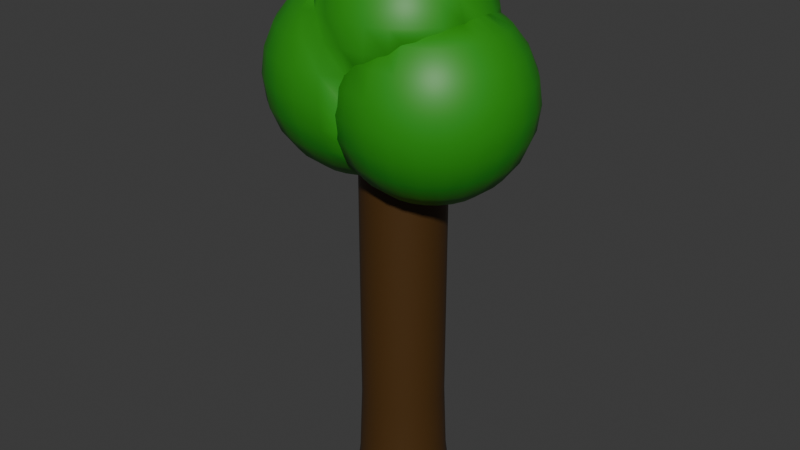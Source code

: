 # Source: tree.blend  (saved by Blender 4.1.24; exported with 4.5.12 LTS)
import bpy
from mathutils import Matrix  # noqa: F401  (used for matrix-valued properties, if any)

bpy.ops.wm.read_factory_settings(use_empty=True)
scene = bpy.context.scene
scene.name = 'Scene'

# ---- collections
col_collection = bpy.data.collections.new('Collection'); scene.collection.children.link(col_collection)
col_export = bpy.data.collections.new('Export'); scene.collection.children.link(col_export)

# ---- materials (node trees are filled in below, after node groups)
mat_trunk = bpy.data.materials.new('Trunk')
mat_trunk.use_transparent_shadow = False
mat_canopy = bpy.data.materials.new('Canopy')
mat_canopy.use_transparent_shadow = False

# ---- material node trees
mat_trunk.use_nodes = True; mat_trunk.node_tree.nodes.clear()
_N = mat_trunk.node_tree.nodes; _L = mat_trunk.node_tree.links
n0 = _N.new('ShaderNodeBsdfPrincipled'); n0.name = 'Principled BSDF'; n0.location = (10, 300)
n0.inputs[0].default_value = (0.06972, 0.03042, 0.004686, 1.0)
n1 = _N.new('ShaderNodeOutputMaterial'); n1.name = 'Material Output'; n1.location = (300, 300)
_L.new(n0.outputs[0], n1.inputs[0])
n1.is_active_output = True
mat_canopy.use_nodes = True; mat_canopy.node_tree.nodes.clear()
_N = mat_canopy.node_tree.nodes; _L = mat_canopy.node_tree.links
n0 = _N.new('ShaderNodeBsdfPrincipled'); n0.name = 'Principled BSDF'; n0.location = (10, 300)
n0.inputs[0].default_value = (0.02389, 0.2827, 0.008871, 1.0)
n1 = _N.new('ShaderNodeOutputMaterial'); n1.name = 'Material Output'; n1.location = (300, 300)
_L.new(n0.outputs[0], n1.inputs[0])
n1.is_active_output = True

# ---- world
world_world = bpy.data.worlds.new('World'); scene.world = world_world
world_world.use_nodes = True; world_world.node_tree.nodes.clear()
_N = world_world.node_tree.nodes; _L = world_world.node_tree.links
n0 = _N.new('ShaderNodeOutputWorld'); n0.name = 'World Output'; n0.location = (300, 300)
n1 = _N.new('ShaderNodeBackground'); n1.name = 'Background'; n1.location = (10, 300)
n1.inputs[0].default_value = (0.05088, 0.05088, 0.05088, 1.0)
_L.new(n1.outputs[0], n0.inputs[0])
n0.is_active_output = True
world_world.color = (0.05088, 0.05088, 0.05088)
world_world.use_sun_shadow = False
world_world.sun_shadow_jitter_overblur = 0.0

# ---- meshes
me_cylinder = bpy.data.meshes.new('Cylinder')
me_cylinder.from_pydata([(7.038e-10, 1.136, -4.153), (0.0, 1.0, 4.153), (0.294, 1.097, -4.153), (0.2588, 0.9659, 4.153), (0.568, 0.9838, -4.153), (0.5, 0.866, 4.153), (0.8032, 0.8032, -4.153), (0.7071, 0.7071, 4.153), (0.9838, 0.568, -4.153), (0.866, 0.5, 4.153), (1.097, 0.294, -4.153), (0.9659, 0.2588, 4.153), (1.136, 2.935e-09, -4.153), (1.0, 0.0, 4.153), (1.097, -0.294, -4.153), (0.9659, -0.2588, 4.153), (0.9838, -0.568, -4.153), (0.866, -0.5, 4.153), (0.8032, -0.8032, -4.153), (0.7071, -0.7071, 4.153), (0.568, -0.9838, -4.153), (0.5, -0.866, 4.153), (0.294, -1.097, -4.153), (0.2588, -0.9659, 4.153), (7.038e-10, -1.136, -4.153), (0.0, -1.0, 4.153), (-0.294, -1.097, -4.153), (-0.2588, -0.9659, 4.153), (-0.568, -0.9838, -4.153), (-0.5, -0.866, 4.153), (-0.8032, -0.8032, -4.153), (-0.7071, -0.7071, 4.153), (-0.9838, -0.568, -4.153), (-0.866, -0.5, 4.153), (-1.097, -0.294, -4.153), (-0.9659, -0.2588, 4.153), (-1.136, 2.935e-09, -4.153), (-1.0, 0.0, 4.153), (-1.097, 0.294, -4.153), (-0.9659, 0.2588, 4.153), (-0.9838, 0.568, -4.153), (-0.866, 0.5, 4.153), (-0.8032, 0.8032, -4.153), (-0.7071, 0.7071, 4.153), (-0.568, 0.9838, -4.153), (-0.5, 0.866, 4.153), (-0.294, 1.097, -4.153), (-0.2588, 0.9659, 4.153), (3.556e-10, 1.066, -3.592), (0.0, 1.0, -1.91), (0.2588, 0.9659, -1.91), (0.2759, 1.03, -3.592), (0.5, 0.866, -1.91), (0.5329, 0.923, -3.592), (0.7071, 0.7071, -1.91), (0.7537, 0.7537, -3.592), (0.866, 0.5, -1.91), (0.923, 0.5329, -3.592), (0.9659, 0.2588, -1.91), (1.03, 0.2759, -3.592), (1.0, 0.0, -1.91), (1.066, 1.716e-09, -3.592), (0.9659, -0.2588, -1.91), (1.03, -0.2759, -3.592), (0.866, -0.5, -1.91), (0.923, -0.5329, -3.592), (0.7071, -0.7071, -1.91), (0.7537, -0.7537, -3.592), (0.5, -0.866, -1.91), (0.5329, -0.923, -3.592), (0.2588, -0.9659, -1.91), (0.2759, -1.03, -3.592), (0.0, -1.0, -1.91), (3.556e-10, -1.066, -3.592), (-0.2588, -0.9659, -1.91), (-0.2759, -1.03, -3.592), (-0.5, -0.866, -1.91), (-0.5329, -0.923, -3.592), (-0.7071, -0.7071, -1.91), (-0.7537, -0.7537, -3.592), (-0.866, -0.5, -1.91), (-0.923, -0.5329, -3.592), (-0.9659, -0.2588, -1.91), (-1.03, -0.2759, -3.592), (-1.0, 0.0, -1.91), (-1.066, 1.716e-09, -3.592), (-0.9659, 0.2588, -1.91), (-1.03, 0.2759, -3.592), (-0.866, 0.5, -1.91), (-0.923, 0.5329, -3.592), (-0.7071, 0.7071, -1.91), (-0.7537, 0.7537, -3.592), (-0.5, 0.866, -1.91), (-0.5329, 0.923, -3.592), (-0.2588, 0.9659, -1.91), (-0.2759, 1.03, -3.592), (-0.9893, 1.98, 7.091), (-0.9893, 2.209, 6.54), (-0.9893, 2.287, 5.948), (-0.9893, 2.209, 5.356), (-0.9893, 1.98, 4.805), (-0.9893, 1.617, 4.331), (-0.5708, 1.562, 7.565), (-0.4767, 1.913, 7.091), (-0.4176, 2.134, 6.54), (-0.3974, 2.209, 5.948), (-0.4176, 2.134, 5.356), (-0.4767, 1.913, 4.805), (-0.5708, 1.562, 4.331), (-0.6933, 1.104, 3.968), (-0.8361, 0.5717, 3.739), (0.0009287, 1.715, 7.091), (0.1152, 1.913, 6.54), (0.1541, 1.98, 5.948), (0.1152, 1.913, 5.356), (0.0009287, 1.715, 4.805), (-0.1808, 1.4, 4.331), (-0.4176, 0.9902, 3.968), (-0.6933, 0.5126, 3.739), (0.4111, 1.4, 7.091), (0.5726, 1.562, 6.54), (0.6277, 1.617, 5.948), (0.4111, 1.4, 4.805), (0.1541, 1.143, 4.331), (-0.1808, 0.8085, 3.968), (-0.5708, 0.4185, 3.739), (0.4111, 0.8085, 4.331), (0.0009287, 0.5717, 3.968), (-0.4767, 0.2959, 3.739), (-0.9893, -1.779e-07, 3.661), (0.1152, 0.2959, 3.968), (-0.4176, 0.1532, 3.739), (0.1541, -2.114e-07, 3.968), (-0.3974, -1.779e-07, 3.739), (0.1152, -0.2959, 3.968), (-0.4176, -0.1532, 3.739), (0.0009285, -0.5717, 3.968), (-0.4767, -0.2959, 3.739), (0.4111, -1.4, 4.805), (0.1541, -1.143, 4.331), (-0.1808, -0.8085, 3.968), (-0.5708, -0.4185, 3.739), (0.0009285, -1.715, 7.091), (0.1152, -1.913, 6.54), (0.1541, -1.98, 5.948), (0.1152, -1.913, 5.356), (0.0009285, -1.715, 4.805), (-0.1808, -1.4, 4.331), (-0.4176, -0.9902, 3.968), (-0.6933, -0.5126, 3.739), (-0.5708, -1.562, 7.565), (-0.4767, -1.913, 7.091), (-0.4176, -2.134, 6.54), (-0.3974, -2.209, 5.948), (-0.4176, -2.134, 5.356), (-0.4767, -1.913, 4.805), (-0.5708, -1.562, 4.331), (-0.6933, -1.104, 3.968), (-0.8361, -0.5717, 3.739), (-0.9893, -1.143, 7.928), (-0.9893, -1.98, 7.091), (-0.9893, -2.209, 6.54), (-0.9893, -2.287, 5.948), (-0.9893, -2.209, 5.356), (-0.9893, -1.98, 4.805), (-0.9893, -1.617, 4.331), (-0.9893, -1.143, 3.968), (-0.9893, -0.5919, 3.739), (-1.142, -0.5717, 8.157), (-1.285, -1.104, 7.928), (-1.408, -1.562, 7.565), (-1.502, -1.913, 7.091), (-1.561, -2.134, 6.54), (-1.581, -2.209, 5.948), (-1.561, -2.134, 5.356), (-1.502, -1.913, 4.805), (-1.408, -1.562, 4.331), (-1.285, -1.104, 3.968), (-1.142, -0.5717, 3.739), (-1.285, -0.5126, 8.157), (-1.561, -0.9902, 7.928), (-1.798, -1.4, 7.565), (-1.979, -1.715, 7.091), (-2.094, -1.913, 6.54), (-2.133, -1.98, 5.948), (-2.094, -1.913, 5.356), (-1.979, -1.715, 4.805), (-1.798, -1.4, 4.331), (-1.561, -0.9902, 3.968), (-1.285, -0.5126, 3.739), (-1.408, -0.4185, 8.157), (-1.798, -0.8085, 7.928), (-2.133, -1.143, 7.565), (-2.39, -1.4, 7.091), (-2.551, -1.562, 6.54), (-2.606, -1.617, 5.948), (-2.551, -1.562, 5.356), (-2.39, -1.4, 4.805), (-2.133, -1.143, 4.331), (-1.798, -0.8085, 3.968), (-1.408, -0.4185, 3.739), (-1.502, -0.2959, 8.157), (-1.979, -0.5717, 7.928), (-2.39, -0.8085, 7.565), (-2.704, -0.9902, 7.091), (-2.902, -1.104, 6.54), (-2.97, -1.143, 5.948), (-2.902, -1.104, 5.356), (-2.704, -0.9902, 4.805), (-2.39, -0.8085, 4.331), (-1.979, -0.5717, 3.968), (-1.502, -0.2959, 3.739), (-1.561, -0.1532, 8.157), (-2.094, -0.2959, 7.928), (-2.551, -0.4185, 7.565), (-2.902, -0.5126, 7.091), (-3.123, -0.5717, 6.54), (-3.198, -0.5919, 5.948), (-3.123, -0.5717, 5.356), (-2.902, -0.5126, 4.805), (-2.551, -0.4185, 4.331), (-2.094, -0.2959, 3.968), (-1.561, -0.1532, 3.739), (-1.581, -1.779e-07, 8.157), (-2.133, -4.098e-08, 7.928), (-2.606, -2.449e-07, 7.565), (-2.97, 2.701e-08, 7.091), (-3.198, -1.434e-07, 6.54), (-3.276, 9.499e-08, 5.948), (-3.198, -1.434e-07, 5.356), (-2.97, 2.701e-08, 4.805), (-2.606, -2.449e-07, 4.331), (-2.133, -4.098e-08, 3.968), (-1.581, -1.779e-07, 3.739), (-1.561, 0.1532, 8.157), (-2.094, 0.2959, 7.928), (-2.551, 0.4185, 7.565), (-2.902, 0.5126, 7.091), (-3.123, 0.5717, 6.54), (-3.198, 0.5919, 5.948), (-3.123, 0.5717, 5.356), (-2.902, 0.5126, 4.805), (-2.551, 0.4185, 4.331), (-2.094, 0.2959, 3.968), (-1.561, 0.1532, 3.739), (-1.502, 0.2959, 8.157), (-1.979, 0.5717, 7.928), (-2.39, 0.8085, 7.565), (-2.704, 0.9902, 7.091), (-2.902, 1.104, 6.54), (-2.97, 1.143, 5.948), (-2.902, 1.104, 5.356), (-2.704, 0.9902, 4.805), (-2.39, 0.8085, 4.331), (-1.979, 0.5717, 3.968), (-1.502, 0.2959, 3.739), (-1.408, 0.4185, 8.157), (-1.798, 0.8085, 7.928), (-2.133, 1.143, 7.565), (-2.39, 1.4, 7.091), (-2.551, 1.562, 6.54), (-2.606, 1.617, 5.948), (-2.551, 1.562, 5.356), (-2.39, 1.4, 4.805), (-2.133, 1.143, 4.331), (-1.798, 0.8085, 3.968), (-1.408, 0.4185, 3.739), (-1.285, 0.5126, 8.157), (-1.561, 0.9902, 7.928), (-1.798, 1.4, 7.565), (-1.979, 1.715, 7.091), (-2.094, 1.913, 6.54), (-2.133, 1.98, 5.948), (-2.094, 1.913, 5.356), (-1.979, 1.715, 4.805), (-1.798, 1.4, 4.331), (-1.561, 0.9902, 3.968), (-1.285, 0.5126, 3.739), (-1.142, 0.5717, 8.157), (-1.285, 1.104, 7.928), (-1.408, 1.562, 7.565), (-1.502, 1.913, 7.091), (-1.561, 2.134, 6.54), (-1.581, 2.209, 5.948), (-1.561, 2.134, 5.356), (-1.502, 1.913, 4.805), (-1.408, 1.562, 4.331), (-1.285, 1.104, 3.968), (-1.142, 0.5717, 3.739), (-0.9893, 1.143, 7.928), (-0.9893, 1.617, 7.565), (-0.9893, 1.143, 3.968), (-0.9893, 0.5919, 3.739), (2.77, 1.068, 5.751), (2.704, 1.03, 6.327), (2.512, 0.9188, 6.863), (2.206, 0.742, 7.324), (0.05366, 1.725, 8.117), (0.05366, 1.924, 7.637), (0.05366, 1.992, 7.121), (0.05366, 1.725, 6.126), (0.3114, 0.9618, 8.846), (0.4181, 1.36, 8.529), (0.5, 1.666, 8.117), (0.5515, 1.858, 7.637), (0.5691, 1.924, 7.121), (0.5515, 1.858, 6.606), (0.5, 1.666, 6.126), (1.63, 0.742, 7.677), (0.3114, 0.4464, 9.045), (0.5515, 0.8623, 8.846), (0.7578, 1.22, 8.529), (0.916, 1.494, 8.117), (1.015, 1.666, 7.637), (1.049, 1.725, 7.121), (1.015, 1.666, 6.606), (1.956, 1.068, 7.324), (2.206, 1.318, 6.863), (0.7578, 0.7041, 8.846), (1.049, 0.9958, 8.529), (1.273, 1.22, 8.117), (1.414, 1.36, 7.637), (1.462, 1.408, 7.121), (1.414, 1.36, 6.606), (2.363, 1.475, 6.327), (2.416, 1.528, 5.751), (0.916, 0.4979, 8.846), (1.273, 0.7041, 8.529), (1.547, 0.8623, 8.117), (1.72, 0.9618, 7.637), (1.778, 0.9958, 7.121), (2.363, 1.475, 5.176), (0.5515, 0.1334, 9.045), (1.015, 0.2577, 8.846), (1.414, 0.3645, 8.529), (1.72, 0.4464, 8.117), (1.912, 0.4979, 7.637), (1.977, 0.5154, 7.121), (2.206, 1.318, 4.639), (1.956, 1.068, 4.179), (1.049, -3.735e-07, 8.846), (1.462, -3.139e-07, 8.529), (1.778, -3.735e-07, 8.117), (2.045, -4.033e-07, 7.121), (1.63, 0.742, 3.825), (1.251, 0.3628, 3.603), (0.5515, -0.1334, 9.045), (1.015, -0.2577, 8.846), (1.414, -0.3645, 8.529), (1.72, -0.4464, 8.117), (1.912, -0.4979, 7.637), (1.977, -0.5154, 7.121), (0.916, -0.4979, 8.846), (1.273, -0.7041, 8.529), (1.547, -0.8623, 8.117), (1.72, -0.9618, 7.637), (1.778, -0.9958, 7.121), (1.132, 0.4543, 3.603), (1.4, 0.9188, 3.825), (0.4181, -0.3645, 9.045), (0.7578, -0.7041, 8.846), (1.049, -0.9958, 8.529), (1.273, -1.22, 8.117), (1.414, -1.36, 7.637), (1.462, -1.408, 7.121), (1.63, 1.318, 4.179), (1.807, 1.624, 4.639), (0.5515, -0.8623, 8.846), (0.7578, -1.22, 8.529), (0.916, -1.494, 8.117), (1.015, -1.666, 7.637), (1.049, -1.725, 7.121), (1.015, -1.666, 6.606), (1.918, 1.816, 5.176), (1.956, 1.882, 5.751), (0.1871, -0.4979, 9.045), (0.3114, -0.9618, 8.846), (0.4181, -1.36, 8.529), (0.5, -1.666, 8.117), (0.5515, -1.858, 7.637), (0.5691, -1.924, 7.121), (0.5515, -1.858, 6.606), (0.5, -1.666, 6.126), (1.918, 1.816, 6.327), (1.807, 1.624, 6.863), (0.05366, -0.9958, 8.846), (0.05366, -1.408, 8.529), (0.05366, -1.725, 8.117), (0.05366, -1.924, 7.637), (0.05366, -1.992, 7.121), (0.05366, -1.725, 6.126), (1.63, 1.318, 7.324), (0.05366, -3.437e-07, 9.113), (-0.07975, -0.4979, 9.045), (-0.2041, -0.9618, 8.846), (-0.3108, -1.36, 8.529), (-0.3927, -1.666, 8.117), (-0.4442, -1.858, 7.637), (-0.4442, -1.858, 6.606), (-0.3927, -1.666, 6.126), (1.4, 0.9188, 7.677), (-0.4442, -0.8623, 8.846), (-0.6504, -1.22, 8.529), (-0.8087, -1.494, 8.117), (-0.9082, -1.666, 7.637), (-0.9421, -1.725, 7.121), (-0.9082, -1.666, 6.606), (-0.3108, -0.3645, 9.045), (-0.6504, -0.7041, 8.846), (-0.9421, -0.9958, 8.529), (-1.166, -1.22, 8.117), (-1.307, -1.36, 7.637), (-1.355, -1.408, 7.121), (1.132, 1.03, 7.677), (-0.8087, -0.4979, 8.846), (-1.166, -0.7041, 8.529), (-1.44, -0.8623, 8.117), (-1.612, -0.9618, 7.637), (1.251, 1.475, 7.324), (1.342, 1.816, 6.863), (-0.4442, -0.1334, 9.045), (-0.9082, -0.2577, 8.846), (-1.307, -0.3645, 8.529), (-1.612, -0.4464, 8.117), (-1.804, -0.4979, 7.637), (1.4, 2.031, 6.327), (1.419, 2.104, 5.751), (-0.9421, -2.254e-07, 8.846), (-1.355, -4.033e-07, 8.529), (-1.87, -3.139e-07, 7.637), (1.4, 2.031, 5.176), (1.342, 1.816, 4.639), (-0.4442, 0.1334, 9.045), (-0.9082, 0.2577, 8.846), (-1.307, 0.3645, 8.529), (-1.612, 0.4464, 8.117), (-1.804, 0.4979, 7.637), (1.251, 1.475, 4.179), (1.132, 1.03, 3.825), (-0.8087, 0.4979, 8.846), (-1.166, 0.7041, 8.529), (-1.44, 0.8623, 8.117), (-1.612, 0.9618, 7.637), (0.9927, 0.5118, 3.603), (-0.3108, 0.3645, 9.045), (-0.6504, 0.7041, 8.846), (-0.9421, 0.9958, 8.529), (-1.166, 1.22, 8.117), (-1.307, 1.36, 7.637), (-1.355, 1.408, 7.121), (-0.4442, 0.8623, 8.846), (-0.6504, 1.22, 8.529), (-0.8087, 1.494, 8.117), (-0.9421, 1.725, 7.121), (-0.9082, 1.666, 6.606), (-0.07975, 0.4979, 9.045), (-0.2041, 0.9618, 8.846), (-0.3108, 1.36, 8.529), (-0.3927, 1.666, 8.117), (-0.4442, 1.858, 7.637), (-0.4442, 1.858, 6.606), (-0.3927, 1.666, 6.126), (0.05366, 0.9958, 8.846), (0.05366, 1.408, 8.529), (0.8437, 2.18, 5.751), (0.8437, 2.104, 6.327), (0.8437, 1.882, 6.863), (0.8437, 1.528, 7.324), (2.704, 1.03, 5.176), (2.512, 0.9188, 4.639), (2.206, 0.742, 4.179), (1.807, 0.5118, 3.825), (1.342, 0.2436, 3.603), (2.992, 0.5314, 5.751), (2.919, 0.5118, 6.327), (2.704, 0.4543, 6.863), (2.363, 0.3628, 7.324), (1.918, 0.2436, 7.677), (2.919, 0.5118, 5.176), (2.704, 0.4543, 4.639), (2.363, 0.3628, 4.179), (1.918, 0.2436, 3.825), (1.4, 0.1047, 3.603), (3.068, -0.04423, 5.751), (2.992, -0.04423, 6.327), (2.77, -0.04423, 6.863), (2.416, -0.04423, 7.324), (1.956, -0.04423, 7.677), (1.419, -0.04423, 7.899), (2.992, -0.04423, 5.176), (2.77, -0.04423, 4.639), (2.416, -0.04423, 4.179), (1.956, -0.04423, 3.825), (1.419, -0.04423, 3.603), (2.992, -0.6198, 5.751), (2.919, -0.6002, 6.327), (2.704, -0.5427, 6.863), (2.363, -0.4512, 7.324), (1.918, -0.332, 7.677), (1.4, -0.1932, 7.899), (2.919, -0.6002, 5.176), (2.704, -0.5427, 4.639), (2.363, -0.4512, 4.179), (1.918, -0.332, 3.825), (1.4, -0.1932, 3.603), (2.77, -1.156, 5.751), (2.704, -1.118, 6.327), (2.512, -1.007, 6.863), (2.206, -0.8305, 7.324), (1.807, -0.6002, 7.677), (2.704, -1.118, 5.176), (2.512, -1.007, 4.639), (2.206, -0.8305, 4.179), (1.807, -0.6002, 3.825), (1.342, -0.332, 3.603), (2.416, -1.617, 5.751), (2.363, -1.563, 6.327), (2.206, -1.406, 6.863), (1.956, -1.156, 7.324), (1.63, -0.8305, 7.677), (2.363, -1.563, 5.176), (2.206, -1.406, 4.639), (1.956, -1.156, 4.179), (1.63, -0.8305, 3.825), (1.251, -0.4512, 3.603), (1.956, -1.97, 5.751), (1.918, -1.905, 6.327), (1.807, -1.712, 6.863), (1.63, -1.406, 7.324), (1.4, -1.007, 7.677), (1.918, -1.905, 5.176), (1.807, -1.712, 4.639), (1.63, -1.406, 4.179), (1.4, -1.007, 3.825), (1.132, -0.5427, 3.603), (1.419, -2.192, 5.751), (1.4, -2.119, 6.327), (1.342, -1.905, 6.863), (1.251, -1.563, 7.324), (1.132, -1.118, 7.677), (1.4, -2.119, 5.176), (1.342, -1.905, 4.639), (1.251, -1.563, 4.179), (1.132, -1.118, 3.825), (0.9927, -0.6002, 3.603), (0.8437, -2.268, 5.751), (0.8437, -2.192, 6.327), (0.8437, -1.97, 6.863), (0.8437, -1.617, 7.324), (0.8437, -1.156, 7.677), (0.8437, -2.192, 5.176), (0.8437, -1.97, 4.639), (0.8437, -1.617, 4.179), (0.8437, -1.156, 3.825), (0.8437, -0.6198, 3.603), (0.2681, -2.192, 5.751), (0.2878, -2.119, 6.327), (0.3453, -1.905, 6.863), (0.4367, -1.563, 7.324), (0.2878, -2.119, 5.176), (0.3453, -1.905, 4.639), (0.4367, -1.563, 4.179), (0.5559, -1.118, 3.825), (0.6948, -0.6002, 3.603), (-0.2682, -1.97, 5.751), (-0.2303, -1.905, 6.327), (-0.1192, -1.712, 6.863), (-0.2303, -1.905, 5.176), (-0.1192, -1.712, 4.639), (0.05746, -1.406, 4.179), (0.2878, -1.007, 3.825), (0.5559, -0.5427, 3.603), (-0.6752, -1.563, 5.176), (-0.5181, -1.406, 4.639), (-0.2682, -1.156, 4.179), (0.05746, -0.8305, 3.825), (0.4367, -0.4512, 3.603), (-0.5181, -0.8305, 4.179), (-0.1192, -0.6002, 3.825), (0.3453, -0.332, 3.603), (-0.6752, -0.4512, 4.179), (-0.2303, -0.332, 3.825), (0.2878, -0.1932, 3.603), (-0.7288, -0.04423, 4.179), (-0.2682, -0.04423, 3.825), (0.2681, -0.04423, 3.603), (-0.6752, 0.3628, 4.179), (-0.2303, 0.2436, 3.825), (0.2878, 0.1047, 3.603), (-0.5181, 0.742, 4.179), (-0.1192, 0.5118, 3.825), (0.3453, 0.2436, 3.603), (0.8437, -0.04423, 3.527), (-0.5181, 1.318, 4.639), (-0.2682, 1.068, 4.179), (0.05746, 0.742, 3.825), (0.4367, 0.3628, 3.603), (-0.2682, 1.882, 5.751), (-0.2303, 1.816, 6.327), (-0.1192, 1.624, 6.863), (-0.2303, 1.816, 5.176), (-0.1192, 1.624, 4.639), (0.05746, 1.318, 4.179), (0.2878, 0.9188, 3.825), (0.5559, 0.4543, 3.603), (0.2681, 2.104, 5.751), (0.2878, 2.031, 6.327), (0.3453, 1.816, 6.863), (0.4367, 1.475, 7.324), (0.2878, 2.031, 5.176), (0.3453, 1.816, 4.639), (0.4367, 1.475, 4.179), (0.5559, 1.03, 3.825), (0.6948, 0.5118, 3.603), (0.8437, 2.104, 5.176), (0.8437, 1.882, 4.639), (0.8437, 1.528, 4.179), (0.8437, 1.068, 3.825), (0.8437, 0.5314, 3.603)], [], [(49, 1, 3, 50), (50, 3, 5, 52), (52, 5, 7, 54), (54, 7, 9, 56), (56, 9, 11, 58), (58, 11, 13, 60), (60, 13, 15, 62), (62, 15, 17, 64), (64, 17, 19, 66), (66, 19, 21, 68), (68, 21, 23, 70), (70, 23, 25, 72), (72, 25, 27, 74), (74, 27, 29, 76), (76, 29, 31, 78), (78, 31, 33, 80), (80, 33, 35, 82), (82, 35, 37, 84), (84, 37, 39, 86), (86, 39, 41, 88), (88, 41, 43, 90), (90, 43, 45, 92), (46, 95, 48, 0), (92, 45, 47, 94), (94, 47, 1, 49), (95, 94, 49, 48), (44, 93, 95, 46), (93, 92, 94, 95), (42, 91, 93, 44), (91, 90, 92, 93), (40, 89, 91, 42), (89, 88, 90, 91), (38, 87, 89, 40), (87, 86, 88, 89), (36, 85, 87, 38), (85, 84, 86, 87), (34, 83, 85, 36), (83, 82, 84, 85), (32, 81, 83, 34), (81, 80, 82, 83), (30, 79, 81, 32), (79, 78, 80, 81), (28, 77, 79, 30), (77, 76, 78, 79), (26, 75, 77, 28), (75, 74, 76, 77), (24, 73, 75, 26), (73, 72, 74, 75), (22, 71, 73, 24), (71, 70, 72, 73), (20, 69, 71, 22), (69, 68, 70, 71), (18, 67, 69, 20), (67, 66, 68, 69), (16, 65, 67, 18), (65, 64, 66, 67), (14, 63, 65, 16), (63, 62, 64, 65), (12, 61, 63, 14), (61, 60, 62, 63), (10, 59, 61, 12), (59, 58, 60, 61), (8, 57, 59, 10), (57, 56, 58, 59), (6, 55, 57, 8), (55, 54, 56, 57), (4, 53, 55, 6), (53, 52, 54, 55), (2, 51, 53, 4), (51, 50, 52, 53), (0, 48, 51, 2), (48, 49, 50, 51), (96, 290, 102, 103), (292, 291, 109, 110), (100, 99, 106, 107), (97, 96, 103, 104), (129, 292, 110), (101, 100, 107, 108), (98, 97, 104, 105), (291, 101, 108, 109), (99, 98, 105, 106), (108, 107, 115, 116), (105, 104, 112, 113), (109, 108, 116, 117), (106, 105, 113, 114), (110, 109, 117, 118), (107, 106, 114, 115), (104, 103, 111, 112), (129, 110, 118), (112, 111, 119, 120), (129, 118, 125), (116, 115, 122, 123), (113, 112, 120, 121), (117, 116, 123, 124), (118, 117, 124, 125), (124, 123, 126, 127), (125, 124, 127, 128), (129, 125, 128), (128, 127, 130, 131), (129, 128, 131), (131, 130, 132, 133), (129, 131, 133), (133, 132, 134, 135), (129, 133, 135), (129, 135, 137), (135, 134, 136, 137), (137, 136, 140, 141), (129, 137, 141), (300, 307, 306, 315, 323, 322, 330, 337, 343, 487, 350, 351, 356, 364, 371, 372, 381, 382, 390, 399, 398, 406, 405, 412, 411, 417, 424, 429, 436, 442, 448, 449, 453, 454, 460, 461), (140, 139, 147, 148), (141, 140, 148, 149), (129, 141, 149), (139, 138, 146, 147), (143, 142, 151, 152), (129, 149, 158), (147, 146, 155, 156), (144, 143, 152, 153), (148, 147, 156, 157), (145, 144, 153, 154), (149, 148, 157, 158), (146, 145, 154, 155), (151, 150, 404, 160), (158, 157, 166, 167), (155, 154, 163, 164), (152, 151, 160, 161), (129, 158, 167), (156, 155, 164, 165), (153, 152, 161, 162), (157, 156, 165, 166), (154, 153, 162, 163), (162, 161, 172, 173), (404, 159, 169, 170), (166, 165, 176, 177), (163, 162, 173, 174), (160, 404, 170, 171), (167, 166, 177, 178), (164, 163, 174, 175), (161, 160, 171, 172), (129, 167, 178), (165, 164, 175, 176), (172, 171, 182, 183), (129, 178, 189), (169, 168, 179, 180), (176, 175, 186, 187), (173, 172, 183, 184), (170, 169, 180, 181), (177, 176, 187, 188), (174, 173, 184, 185), (171, 170, 181, 182), (178, 177, 188, 189), (175, 174, 185, 186), (185, 184, 195, 196), (182, 181, 192, 193), (189, 188, 199, 200), (186, 185, 196, 197), (183, 182, 193, 194), (129, 189, 200), (180, 179, 190, 191), (187, 186, 197, 198), (184, 183, 194, 195), (181, 180, 191, 192), (188, 187, 198, 199), (195, 194, 205, 206), (192, 191, 202, 203), (199, 198, 209, 210), (196, 195, 206, 207), (193, 192, 203, 204), (200, 199, 210, 211), (197, 196, 207, 208), (194, 193, 204, 205), (129, 200, 211), (191, 190, 201, 202), (198, 197, 208, 209), (208, 207, 218, 219), (205, 204, 215, 216), (129, 211, 222), (202, 201, 212, 213), (209, 208, 219, 220), (206, 205, 216, 217), (203, 202, 213, 214), (210, 209, 220, 221), (207, 206, 217, 218), (204, 203, 214, 215), (211, 210, 221, 222), (218, 217, 228, 229), (215, 214, 225, 226), (222, 221, 232, 233), (219, 218, 229, 230), (216, 215, 226, 227), (129, 222, 233), (213, 212, 223, 224), (220, 219, 230, 231), (217, 216, 227, 228), (214, 213, 224, 225), (221, 220, 231, 232), (231, 230, 241, 242), (228, 227, 238, 239), (225, 224, 235, 236), (232, 231, 242, 243), (229, 228, 239, 240), (226, 225, 236, 237), (233, 232, 243, 244), (230, 229, 240, 241), (227, 226, 237, 238), (129, 233, 244), (224, 223, 234, 235), (241, 240, 251, 252), (238, 237, 248, 249), (129, 244, 255), (235, 234, 245, 246), (242, 241, 252, 253), (239, 238, 249, 250), (236, 235, 246, 247), (243, 242, 253, 254), (240, 239, 250, 251), (237, 236, 247, 248), (244, 243, 254, 255), (254, 253, 264, 265), (251, 250, 261, 262), (248, 247, 258, 259), (255, 254, 265, 266), (252, 251, 262, 263), (249, 248, 259, 260), (129, 255, 266), (246, 245, 256, 257), (253, 252, 263, 264), (250, 249, 260, 261), (247, 246, 257, 258), (257, 256, 267, 268), (264, 263, 274, 275), (261, 260, 271, 272), (258, 257, 268, 269), (265, 264, 275, 276), (262, 261, 272, 273), (259, 258, 269, 270), (266, 265, 276, 277), (263, 262, 273, 274), (260, 259, 270, 271), (129, 266, 277), (277, 276, 287, 288), (274, 273, 284, 285), (271, 270, 281, 282), (129, 277, 288), (268, 267, 278, 279), (275, 274, 285, 286), (272, 271, 282, 283), (269, 268, 279, 280), (276, 275, 286, 287), (273, 272, 283, 284), (270, 269, 280, 281), (280, 279, 289, 290), (287, 286, 101, 291), (284, 283, 98, 99), (281, 280, 290, 96), (288, 287, 291, 292), (285, 284, 99, 100), (282, 281, 96, 97), (129, 288, 292), (286, 285, 100, 101), (283, 282, 97, 98), (297, 463, 302, 303), (455, 392, 309), (300, 112, 306, 307), (298, 297, 303, 304), (462, 455, 309, 301), (299, 298, 304, 305), (463, 462, 301, 302), (112, 299, 305, 306), (301, 309, 310), (305, 304, 313, 314), (302, 301, 310, 311), (306, 305, 314, 315), (303, 302, 311, 312), (304, 303, 312, 313), (313, 312, 320, 321), (310, 309, 318), (314, 313, 321, 322), (311, 310, 318, 319), (315, 314, 322, 323), (312, 311, 319, 320), (319, 318, 326, 327), (320, 319, 327, 328), (309, 392, 332), (321, 320, 328, 329), (318, 309, 332, 326), (322, 321, 329, 330), (326, 332, 333), (330, 329, 336, 337), (327, 326, 333, 334), (328, 327, 334, 335), (329, 328, 335, 336), (335, 334, 341, 342), (332, 392, 346), (336, 335, 342, 487), (333, 332, 346, 340), (337, 336, 487, 343), (334, 333, 340, 341), (341, 340, 347, 348), (342, 341, 348, 349), (487, 342, 349, 350), (340, 346, 347), (350, 349, 354, 355), (347, 346, 359, 352), (351, 350, 355, 356), (348, 347, 352, 353), (349, 348, 353, 354), (346, 392, 359), (354, 353, 361, 362), (355, 354, 362, 363), (352, 359, 360), (356, 355, 363, 364), (353, 352, 360, 361), (364, 363, 370, 371), (361, 360, 367, 368), (362, 361, 368, 369), (359, 392, 375), (363, 362, 369, 370), (360, 359, 375, 367), (370, 369, 378, 379), (367, 375, 376), (371, 370, 379, 380), (368, 367, 376, 377), (372, 371, 380, 381), (369, 368, 377, 378), (381, 380, 389, 143), (378, 377, 386, 387), (375, 392, 393), (382, 381, 143, 390), (379, 378, 387, 388), (376, 375, 393, 385), (380, 379, 388, 389), (377, 376, 385, 386), (389, 388, 397, 151), (386, 385, 394, 395), (143, 389, 151, 398), (387, 386, 395, 396), (390, 143, 398, 399), (388, 387, 396, 397), (385, 393, 394), (397, 396, 403, 404), (394, 393, 401), (151, 397, 404, 405), (395, 394, 401, 402), (398, 151, 405, 406), (396, 395, 402, 403), (403, 402, 409, 410), (393, 392, 407), (404, 403, 410, 411), (401, 393, 407, 408), (405, 404, 411, 412), (402, 401, 408, 409), (413, 418, 467, 608, 607, 599, 598, 597, 600, 601, 593, 594, 589, 586, 587, 584, 583, 580, 577, 574, 573, 572, 567, 564, 565, 566, 557, 558, 548, 549, 539, 529, 519, 509, 498, 499, 488, 487, 477, 336, 308, 400), (409, 408, 414, 415), (410, 409, 415, 416), (407, 392, 420), (411, 410, 416, 417), (408, 407, 420, 414), (417, 416, 423, 424), (414, 420, 421), (415, 414, 421, 422), (416, 415, 422, 423), (423, 422, 428, 223), (424, 423, 223, 429), (421, 420, 427), (422, 421, 427, 428), (427, 420, 432, 433), (428, 427, 433, 434), (223, 428, 434, 435), (420, 392, 432), (429, 223, 435, 436), (436, 435, 441, 442), (433, 432, 439), (434, 433, 439, 440), (435, 434, 440, 441), (440, 439, 445, 446), (441, 440, 446, 447), (432, 392, 444), (442, 441, 447, 448), (439, 432, 444, 445), (445, 444, 450), (449, 448, 290, 453), (446, 445, 450, 451), (447, 446, 451, 452), (448, 447, 452, 290), (452, 451, 457, 458), (444, 392, 455), (290, 452, 458, 459), (450, 444, 455, 456), (453, 290, 459, 103), (451, 450, 456, 457), (454, 453, 103, 460), (457, 456, 462, 463), (460, 103, 299, 112), (458, 457, 463, 297), (461, 460, 112, 300), (459, 458, 297, 298), (456, 455, 462), (103, 459, 298, 299), (466, 467, 418, 419), (616, 615, 431, 437), (465, 466, 419, 425), (618, 617, 438, 443), (615, 614, 430, 431), (617, 616, 437, 438), (614, 464, 426, 430), (464, 465, 425, 426), (592, 618, 443), (438, 437, 365, 358), (418, 413, 400, 391), (443, 438, 358, 357), (419, 418, 391, 384), (426, 425, 383, 374), (592, 443, 357), (430, 426, 374, 373), (425, 419, 384, 383), (437, 431, 366, 365), (431, 430, 373, 366), (592, 357, 345), (365, 366, 338, 339), (374, 383, 324, 325), (357, 358, 344, 345), (366, 373, 331, 338), (373, 374, 325, 331), (383, 384, 317, 324), (384, 391, 316, 317), (358, 365, 339, 344), (391, 400, 308, 316), (317, 316, 296, 295), (331, 325, 293, 468), (344, 339, 470, 471), (324, 317, 295, 294), (339, 338, 469, 470), (338, 331, 468, 469), (345, 344, 471, 472), (592, 345, 472), (316, 308, 336, 296), (325, 324, 294, 293), (294, 295, 475, 474), (470, 469, 479, 480), (295, 296, 476, 475), (592, 472, 482), (296, 336, 477, 476), (472, 471, 481, 482), (469, 468, 478, 479), (471, 470, 480, 481), (293, 294, 474, 473), (468, 293, 473, 478), (480, 479, 490, 491), (476, 477, 487, 486), (482, 481, 492, 493), (473, 474, 484, 483), (592, 482, 493), (478, 473, 483, 489), (474, 475, 485, 484), (479, 478, 489, 490), (481, 480, 491, 492), (475, 476, 486, 485), (492, 491, 502, 503), (489, 483, 494, 500), (485, 486, 497, 496), (493, 492, 503, 504), (490, 489, 500, 501), (486, 487, 498, 497), (592, 493, 504), (491, 490, 501, 502), (487, 488, 499, 498), (483, 484, 495, 494), (484, 485, 496, 495), (502, 501, 511, 512), (494, 495, 506, 505), (495, 496, 507, 506), (503, 502, 512, 513), (500, 494, 505, 510), (496, 497, 508, 507), (504, 503, 513, 514), (501, 500, 510, 511), (497, 498, 509, 508), (592, 504, 514), (514, 513, 523, 524), (511, 510, 520, 521), (508, 509, 519, 518), (592, 514, 524), (512, 511, 521, 522), (505, 506, 516, 515), (506, 507, 517, 516), (513, 512, 522, 523), (510, 505, 515, 520), (507, 508, 518, 517), (523, 522, 532, 533), (520, 515, 525, 530), (517, 518, 528, 527), (524, 523, 533, 534), (521, 520, 530, 531), (518, 519, 529, 528), (592, 524, 534), (522, 521, 531, 532), (515, 516, 526, 525), (516, 517, 527, 526), (592, 534, 544), (532, 531, 541, 542), (525, 526, 536, 535), (526, 527, 537, 536), (533, 532, 542, 543), (530, 525, 535, 540), (527, 528, 538, 537), (534, 533, 543, 544), (531, 530, 540, 541), (528, 529, 539, 538), (544, 543, 553, 554), (541, 540, 550, 551), (538, 539, 549, 548), (592, 544, 554), (542, 541, 551, 552), (535, 536, 546, 545), (536, 537, 547, 546), (543, 542, 552, 553), (540, 535, 545, 550), (537, 538, 548, 547), (546, 547, 557, 556), (553, 552, 561, 562), (550, 545, 555, 559), (547, 548, 558, 557), (554, 553, 562, 563), (551, 550, 559, 560), (592, 554, 563), (552, 551, 560, 561), (545, 546, 556, 555), (592, 563, 571), (561, 560, 568, 569), (555, 556, 565, 564), (556, 557, 566, 565), (562, 561, 569, 570), (559, 555, 564, 567), (563, 562, 570, 571), (560, 559, 567, 568), (571, 570, 575, 576), (568, 567, 572, 573), (592, 571, 576), (569, 568, 573, 574), (570, 569, 574, 575), (575, 574, 577, 578), (576, 575, 578, 579), (592, 576, 579), (592, 579, 582), (578, 577, 580, 581), (579, 578, 581, 582), (582, 581, 584, 585), (592, 582, 585), (581, 580, 583, 584), (585, 584, 587, 588), (592, 585, 588), (592, 588, 591), (587, 586, 589, 590), (588, 587, 590, 591), (591, 590, 595, 596), (592, 591, 596), (590, 589, 594, 595), (594, 593, 601, 602), (595, 594, 602, 603), (596, 595, 603, 604), (592, 596, 604), (603, 602, 611, 612), (600, 597, 605, 609), (604, 603, 612, 613), (601, 600, 609, 610), (592, 604, 613), (602, 601, 610, 611), (597, 598, 606, 605), (598, 599, 607, 606), (592, 613, 618), (611, 610, 615, 616), (605, 606, 465, 464), (606, 607, 466, 465), (612, 611, 616, 617), (609, 605, 464, 614), (607, 608, 467, 466), (613, 612, 617, 618), (610, 609, 614, 615), (278, 267, 256, 245, 234, 223, 212, 201, 190, 179, 168, 169, 159, 404, 150, 151, 142, 143, 144, 145, 146, 138, 139, 140, 136, 134, 132, 130, 127, 126, 123, 122, 115, 114, 113, 121, 120, 119, 111, 103, 102, 290, 289, 279)])
me_cylinder.polygons.foreach_set('use_smooth', [True] * 579)
me_cylinder.polygons.foreach_set('material_index', [0, 0, 0, 0, 0, 0, 0, 0, 0, 0, 0, 0, 0, 0, 0, 0, 0, 0, 0, 0, 0, 0, 0, 0, 0, 0, 0, 0, 0, 0, 0, 0, 0, 0, 0, 0, 0, 0, 0, 0, 0, 0, 0, 0, 0, 0, 0, 0, 0, 0, 0, 0, 0, 0, 0, 0, 0, 0, 0, 0, 0, 0, 0, 0, 0, 0, 0, 0, 0, 0, 0, 0, 2, 2, 2, 2, 2, 2, 2, 2, 2, 2, 2, 2, 2, 2, 2, 2, 2, 2, 2, 2, 2, 2, 2, 2, 2, 2, 2, 2, 2, 2, 2, 2, 2, 2, 2, 2, 2, 2, 2, 2, 2, 2, 2, 2, 2, 2, 2, 2, 2, 2, 2, 2, 2, 2, 2, 2, 2, 2, 2, 2, 2, 2, 2, 2, 2, 2, 2, 2, 2, 2, 2, 2, 2, 2, 2, 2, 2, 2, 2, 2, 2, 2, 2, 2, 2, 2, 2, 2, 2, 2, 2, 2, 2, 2, 2, 2, 2, 2, 2, 2, 2, 2, 2, 2, 2, 2, 2, 2, 2, 2, 2, 2, 2, 2, 2, 2, 2, 2, 2, 2, 2, 2, 2, 2, 2, 2, 2, 2, 2, 2, 2, 2, 2, 2, 2, 2, 2, 2, 2, 2, 2, 2, 2, 2, 2, 2, 2, 2, 2, 2, 2, 2, 2, 2, 2, 2, 2, 2, 2, 2, 2, 2, 2, 2, 2, 2, 2, 2, 2, 2, 2, 2, 2, 2, 2, 2, 2, 2, 2, 2, 2, 2, 2, 2, 2, 2, 2, 2, 2, 2, 2, 2, 2, 2, 2, 2, 2, 2, 2, 2, 2, 2, 2, 2, 2, 2, 2, 2, 2, 2, 2, 2, 2, 2, 2, 2, 2, 2, 2, 2, 2, 2, 2, 2, 2, 2, 2, 2, 2, 2, 2, 2, 2, 2, 2, 2, 2, 2, 2, 2, 2, 2, 2, 2, 2, 2, 2, 2, 2, 2, 2, 2, 2, 2, 2, 2, 2, 2, 2, 2, 2, 2, 2, 2, 2, 2, 2, 2, 2, 2, 2, 2, 2, 2, 2, 2, 2, 2, 2, 2, 2, 2, 2, 2, 2, 2, 2, 2, 2, 2, 2, 2, 2, 2, 2, 2, 2, 2, 2, 2, 2, 2, 2, 2, 2, 2, 2, 2, 2, 2, 2, 2, 2, 2, 2, 2, 2, 2, 2, 2, 2, 2, 2, 2, 2, 2, 2, 2, 2, 2, 2, 2, 2, 2, 2, 2, 2, 2, 2, 2, 2, 2, 2, 2, 2, 2, 2, 2, 2, 2, 2, 2, 2, 2, 2, 2, 2, 2, 2, 2, 2, 2, 2, 2, 2, 2, 2, 2, 2, 2, 2, 2, 2, 2, 2, 2, 2, 2, 2, 2, 2, 2, 2, 2, 2, 2, 2, 2, 2, 2, 2, 2, 2, 2, 2, 2, 2, 2, 2, 2, 2, 2, 2, 2, 2, 2, 2, 2, 2, 2, 2, 2, 2, 2, 2, 2, 2, 2, 2, 2, 2, 2, 2, 2, 2, 2, 2, 2, 2, 2, 2, 2, 2, 2, 2, 2, 2, 2, 2, 2, 2, 2, 2, 2, 2, 2, 2, 2, 2, 2, 2, 2, 2, 2, 2, 2, 2, 2, 2, 2, 2, 2, 2, 2, 2, 2, 2, 2, 2, 2, 2, 2, 2, 2, 2, 2, 2, 2, 2, 2, 2, 2, 2, 2, 2, 2, 2, 2, 2, 2, 2, 2, 2, 2, 2, 2, 2, 2, 2, 2, 2, 2, 2, 2, 2, 2, 2])
_uv = me_cylinder.uv_layers.new(name='UVMap')
_uv.uv.foreach_set('vector', [1.0, 0.7543, 1.0, 1.0, 0.9583, 1.0, 0.9583, 0.7543, 0.9583, 0.7543, 0.9583, 1.0, 0.9167, 1.0, 0.9167, 0.7543, 0.9167, 0.7543, 0.9167, 1.0, 0.875, 1.0, 0.875, 0.7543, 0.875, 0.7543, 0.875, 1.0, 0.8333, 1.0, 0.8333, 0.7543, 0.8333, 0.7543, 0.8333, 1.0, 0.7917, 1.0, 0.7917, 0.7543, 0.7917, 0.7543, 0.7917, 1.0, 0.75, 1.0, 0.75, 0.7543, 0.75, 0.7543, 0.75, 1.0, 0.7083, 1.0, 0.7083, 0.7543, 0.7083, 0.7543, 0.7083, 1.0, 0.6667, 1.0, 0.6667, 0.7543, 0.6667, 0.7543, 0.6667, 1.0, 0.625, 1.0, 0.625, 0.7543, 0.625, 0.7543, 0.625, 1.0, 0.5833, 1.0, 0.5833, 0.7543, 0.5833, 0.7543, 0.5833, 1.0, 0.5417, 1.0, 0.5417, 0.7543, 0.5417, 0.7543, 0.5417, 1.0, 0.5, 1.0, 0.5, 0.7543, 0.5, 0.7543, 0.5, 1.0, 0.4583, 1.0, 0.4583, 0.7543, 0.4583, 0.7543, 0.4583, 1.0, 0.4167, 1.0, 0.4167, 0.7543, 0.4167, 0.7543, 0.4167, 1.0, 0.375, 1.0, 0.375, 0.7543, 0.375, 0.7543, 0.375, 1.0, 0.3333, 1.0, 0.3333, 0.7543, 0.3333, 0.7543, 0.3333, 1.0, 0.2917, 1.0, 0.2917, 0.7543, 0.2917, 0.7543, 0.2917, 1.0, 0.25, 1.0, 0.25, 0.7543, 0.25, 0.7543, 0.25, 1.0, 0.2083, 1.0, 0.2083, 0.7543, 0.2083, 0.7543, 0.2083, 1.0, 0.1667, 1.0, 0.1667, 0.7543, 0.1667, 0.7543, 0.1667, 1.0, 0.125, 1.0, 0.125, 0.7543, 0.125, 0.7543, 0.125, 1.0, 0.08333, 1.0, 0.08333, 0.7543, 0.04167, 0.5, 0.04167, 0.5338, -1.863e-07, 0.5338, -1.863e-07, 0.5, 0.08333, 0.7543, 0.08333, 1.0, 0.04167, 1.0, 0.04167, 0.7543, 0.04167, 0.7543, 0.04167, 1.0, -1.863e-07, 1.0, -1.863e-07, 0.7543, 0.04167, 0.5338, 0.04167, 0.7543, -1.863e-07, 0.7543, -1.863e-07, 0.5338, 0.08333, 0.5, 0.08333, 0.5338, 0.04167, 0.5338, 0.04167, 0.5, 0.08333, 0.5338, 0.08333, 0.7543, 0.04167, 0.7543, 0.04167, 0.5338, 0.125, 0.5, 0.125, 0.5338, 0.08333, 0.5338, 0.08333, 0.5, 0.125, 0.5338, 0.125, 0.7543, 0.08333, 0.7543, 0.08333, 0.5338, 0.1667, 0.5, 0.1667, 0.5338, 0.125, 0.5338, 0.125, 0.5, 0.1667, 0.5338, 0.1667, 0.7543, 0.125, 0.7543, 0.125, 0.5338, 0.2083, 0.5, 0.2083, 0.5338, 0.1667, 0.5338, 0.1667, 0.5, 0.2083, 0.5338, 0.2083, 0.7543, 0.1667, 0.7543, 0.1667, 0.5338, 0.25, 0.5, 0.25, 0.5338, 0.2083, 0.5338, 0.2083, 0.5, 0.25, 0.5338, 0.25, 0.7543, 0.2083, 0.7543, 0.2083, 0.5338, 0.2917, 0.5, 0.2917, 0.5338, 0.25, 0.5338, 0.25, 0.5, 0.2917, 0.5338, 0.2917, 0.7543, 0.25, 0.7543, 0.25, 0.5338, 0.3333, 0.5, 0.3333, 0.5338, 0.2917, 0.5338, 0.2917, 0.5, 0.3333, 0.5338, 0.3333, 0.7543, 0.2917, 0.7543, 0.2917, 0.5338, 0.375, 0.5, 0.375, 0.5338, 0.3333, 0.5338, 0.3333, 0.5, 0.375, 0.5338, 0.375, 0.7543, 0.3333, 0.7543, 0.3333, 0.5338, 0.4167, 0.5, 0.4167, 0.5338, 0.375, 0.5338, 0.375, 0.5, 0.4167, 0.5338, 0.4167, 0.7543, 0.375, 0.7543, 0.375, 0.5338, 0.4583, 0.5, 0.4583, 0.5338, 0.4167, 0.5338, 0.4167, 0.5, 0.4583, 0.5338, 0.4583, 0.7543, 0.4167, 0.7543, 0.4167, 0.5338, 0.5, 0.5, 0.5, 0.5338, 0.4583, 0.5338, 0.4583, 0.5, 0.5, 0.5338, 0.5, 0.7543, 0.4583, 0.7543, 0.4583, 0.5338, 0.5417, 0.5, 0.5417, 0.5338, 0.5, 0.5338, 0.5, 0.5, 0.5417, 0.5338, 0.5417, 0.7543, 0.5, 0.7543, 0.5, 0.5338, 0.5833, 0.5, 0.5833, 0.5338, 0.5417, 0.5338, 0.5417, 0.5, 0.5833, 0.5338, 0.5833, 0.7543, 0.5417, 0.7543, 0.5417, 0.5338, 0.625, 0.5, 0.625, 0.5338, 0.5833, 0.5338, 0.5833, 0.5, 0.625, 0.5338, 0.625, 0.7543, 0.5833, 0.7543, 0.5833, 0.5338, 0.6667, 0.5, 0.6667, 0.5338, 0.625, 0.5338, 0.625, 0.5, 0.6667, 0.5338, 0.6667, 0.7543, 0.625, 0.7543, 0.625, 0.5338, 0.7083, 0.5, 0.7083, 0.5338, 0.6667, 0.5338, 0.6667, 0.5, 0.7083, 0.5338, 0.7083, 0.7543, 0.6667, 0.7543, 0.6667, 0.5338, 0.75, 0.5, 0.75, 0.5338, 0.7083, 0.5338, 0.7083, 0.5, 0.75, 0.5338, 0.75, 0.7543, 0.7083, 0.7543, 0.7083, 0.5338, 0.7917, 0.5, 0.7917, 0.5338, 0.75, 0.5338, 0.75, 0.5, 0.7917, 0.5338, 0.7917, 0.7543, 0.75, 0.7543, 0.75, 0.5338, 0.8333, 0.5, 0.8333, 0.5338, 0.7917, 0.5338, 0.7917, 0.5, 0.8333, 0.5338, 0.8333, 0.7543, 0.7917, 0.7543, 0.7917, 0.5338, 0.875, 0.5, 0.875, 0.5338, 0.8333, 0.5338, 0.8333, 0.5, 0.875, 0.5338, 0.875, 0.7543, 0.8333, 0.7543, 0.8333, 0.5338, 0.9167, 0.5, 0.9167, 0.5338, 0.875, 0.5338, 0.875, 0.5, 0.9167, 0.5338, 0.9167, 0.7543, 0.875, 0.7543, 0.875, 0.5338, 0.9583, 0.5, 0.9583, 0.5338, 0.9167, 0.5338, 0.9167, 0.5, 0.9583, 0.5338, 0.9583, 0.7543, 0.9167, 0.7543, 0.9167, 0.5338, 1.0, 0.5, 1.0, 0.5338, 0.9583, 0.5338, 0.9583, 0.5, 1.0, 0.5338, 1.0, 0.7543, 0.9583, 0.7543, 0.9583, 0.5338, 0.75, 0.6667, 0.75, 0.75, 0.7083, 0.75, 0.7083, 0.6667, 0.75, 0.08333, 0.75, 0.1667, 0.7083, 0.1667, 0.7083, 0.08333, 0.75, 0.3333, 0.75, 0.4167, 0.7083, 0.4167, 0.7083, 0.3333, 0.75, 0.5833, 0.75, 0.6667, 0.7083, 0.6667, 0.7083, 0.5833, 0.7292, 0.0, 0.75, 0.08333, 0.7083, 0.08333, 0.75, 0.25, 0.75, 0.3333, 0.7083, 0.3333, 0.7083, 0.25, 0.75, 0.5, 0.75, 0.5833, 0.7083, 0.5833, 0.7083, 0.5, 0.75, 0.1667, 0.75, 0.25, 0.7083, 0.25, 0.7083, 0.1667, 0.75, 0.4167, 0.75, 0.5, 0.7083, 0.5, 0.7083, 0.4167, 0.7083, 0.25, 0.7083, 0.3333, 0.6667, 0.3333, 0.6667, 0.25, 0.7083, 0.5, 0.7083, 0.5833, 0.6667, 0.5833, 0.6667, 0.5, 0.7083, 0.1667, 0.7083, 0.25, 0.6667, 0.25, 0.6667, 0.1667, 0.7083, 0.4167, 0.7083, 0.5, 0.6667, 0.5, 0.6667, 0.4167, 0.7083, 0.08333, 0.7083, 0.1667, 0.6667, 0.1667, 0.6667, 0.08333, 0.7083, 0.3333, 0.7083, 0.4167, 0.6667, 0.4167, 0.6667, 0.3333, 0.7083, 0.5833, 0.7083, 0.6667, 0.6667, 0.6667, 0.6667, 0.5833, 0.6875, 0.0, 0.7083, 0.08333, 0.6667, 0.08333, 0.6667, 0.5833, 0.6667, 0.6667, 0.625, 0.6667, 0.625, 0.5833, 0.6458, 0.0, 0.6667, 0.08333, 0.625, 0.08333, 0.6667, 0.25, 0.6667, 0.3333, 0.625, 0.3333, 0.625, 0.25, 0.6667, 0.5, 0.6667, 0.5833, 0.625, 0.5833, 0.625, 0.5, 0.6667, 0.1667, 0.6667, 0.25, 0.625, 0.25, 0.625, 0.1667, 0.6667, 0.08333, 0.6667, 0.1667, 0.625, 0.1667, 0.625, 0.08333, 0.625, 0.1667, 0.625, 0.25, 0.5833, 0.25, 0.5833, 0.1667, 0.625, 0.08333, 0.625, 0.1667, 0.5833, 0.1667, 0.5833, 0.08333, 0.6042, 0.0, 0.625, 0.08333, 0.5833, 0.08333, 0.5833, 0.08333, 0.5833, 0.1667, 0.5417, 0.1667, 0.5417, 0.08333, 0.5625, 0.0, 0.5833, 0.08333, 0.5417, 0.08333, 0.5417, 0.08333, 0.5417, 0.1667, 0.5, 0.1667, 0.5, 0.08333, 0.5208, 0.0, 0.5417, 0.08333, 0.5, 0.08333, 0.5, 0.08333, 0.5, 0.1667, 0.4583, 0.1667, 0.4583, 0.08333, 0.4792, 0.0, 0.5, 0.08333, 0.4583, 0.08333, 0.4375, 0.0, 0.4583, 0.08333, 0.4167, 0.08333, 0.4583, 0.08333, 0.4583, 0.1667, 0.4167, 0.1667, 0.4167, 0.08333, 0.4167, 0.08333, 0.4167, 0.1667, 0.375, 0.1667, 0.375, 0.08333, 0.3958, 0.0, 0.4167, 0.08333, 0.375, 0.08333, 0.75, 0.3333, 0.7083, 0.3333, 0.7083, 0.4167, 0.6667, 0.4167, 0.625, 0.4167, 0.625, 0.5, 0.5833, 0.5, 0.5417, 0.5, 0.5, 0.5, 0.5, 0.5833, 0.4583, 0.5833, 0.4583, 0.5, 0.4167, 0.5, 0.375, 0.5, 0.3333, 0.5, 0.3333, 0.4167, 0.2917, 0.4167, 0.2917, 0.3333, 0.25, 0.3333, 0.2083, 0.3333, 0.2083, 0.4167, 0.1667, 0.4167, 0.1667, 0.5, 0.125, 0.5, 0.125, 0.5833, 0.08333, 0.5833, 0.04167, 0.5833, 1.0, 0.5833, 0.9583, 0.5833, 0.9167, 0.5833, 0.875, 0.5833, 0.875, 0.5, 0.8333, 0.5, 0.8333, 0.4167, 0.7917, 0.4167, 0.7917, 0.3333, 0.375, 0.1667, 0.375, 0.25, 0.3333, 0.25, 0.3333, 0.1667, 0.375, 0.08333, 0.375, 0.1667, 0.3333, 0.1667, 0.3333, 0.08333, 0.3542, 0.0, 0.375, 0.08333, 0.3333, 0.08333, 0.375, 0.25, 0.375, 0.3333, 0.3333, 0.3333, 0.3333, 0.25, 0.3333, 0.5833, 0.3333, 0.6667, 0.2917, 0.6667, 0.2917, 0.5833, 0.3125, 0.0, 0.3333, 0.08333, 0.2917, 0.08333, 0.3333, 0.25, 0.3333, 0.3333, 0.2917, 0.3333, 0.2917, 0.25, 0.3333, 0.5, 0.3333, 0.5833, 0.2917, 0.5833, 0.2917, 0.5, 0.3333, 0.1667, 0.3333, 0.25, 0.2917, 0.25, 0.2917, 0.1667, 0.3333, 0.4167, 0.3333, 0.5, 0.2917, 0.5, 0.2917, 0.4167, 0.3333, 0.08333, 0.3333, 0.1667, 0.2917, 0.1667, 0.2917, 0.08333, 0.3333, 0.3333, 0.3333, 0.4167, 0.2917, 0.4167, 0.2917, 0.3333, 0.2917, 0.6667, 0.2917, 0.75, 0.25, 0.75, 0.25, 0.6667, 0.2917, 0.08333, 0.2917, 0.1667, 0.25, 0.1667, 0.25, 0.08333, 0.2917, 0.3333, 0.2917, 0.4167, 0.25, 0.4167, 0.25, 0.3333, 0.2917, 0.5833, 0.2917, 0.6667, 0.25, 0.6667, 0.25, 0.5833, 0.2708, 0.0, 0.2917, 0.08333, 0.25, 0.08333, 0.2917, 0.25, 0.2917, 0.3333, 0.25, 0.3333, 0.25, 0.25, 0.2917, 0.5, 0.2917, 0.5833, 0.25, 0.5833, 0.25, 0.5, 0.2917, 0.1667, 0.2917, 0.25, 0.25, 0.25, 0.25, 0.1667, 0.2917, 0.4167, 0.2917, 0.5, 0.25, 0.5, 0.25, 0.4167, 0.25, 0.5, 0.25, 0.5833, 0.2083, 0.5833, 0.2083, 0.5, 0.25, 0.75, 0.25, 0.8333, 0.2083, 0.8333, 0.2083, 0.75, 0.25, 0.1667, 0.25, 0.25, 0.2083, 0.25, 0.2083, 0.1667, 0.25, 0.4167, 0.25, 0.5, 0.2083, 0.5, 0.2083, 0.4167, 0.25, 0.6667, 0.25, 0.75, 0.2083, 0.75, 0.2083, 0.6667, 0.25, 0.08333, 0.25, 0.1667, 0.2083, 0.1667, 0.2083, 0.08333, 0.25, 0.3333, 0.25, 0.4167, 0.2083, 0.4167, 0.2083, 0.3333, 0.25, 0.5833, 0.25, 0.6667, 0.2083, 0.6667, 0.2083, 0.5833, 0.2292, 0.0, 0.25, 0.08333, 0.2083, 0.08333, 0.25, 0.25, 0.25, 0.3333, 0.2083, 0.3333, 0.2083, 0.25, 0.2083, 0.5833, 0.2083, 0.6667, 0.1667, 0.6667, 0.1667, 0.5833, 0.1875, 0.0, 0.2083, 0.08333, 0.1667, 0.08333, 0.2083, 0.8333, 0.2083, 0.9167, 0.1667, 0.9167, 0.1667, 0.8333, 0.2083, 0.25, 0.2083, 0.3333, 0.1667, 0.3333, 0.1667, 0.25, 0.2083, 0.5, 0.2083, 0.5833, 0.1667, 0.5833, 0.1667, 0.5, 0.2083, 0.75, 0.2083, 0.8333, 0.1667, 0.8333, 0.1667, 0.75, 0.2083, 0.1667, 0.2083, 0.25, 0.1667, 0.25, 0.1667, 0.1667, 0.2083, 0.4167, 0.2083, 0.5, 0.1667, 0.5, 0.1667, 0.4167, 0.2083, 0.6667, 0.2083, 0.75, 0.1667, 0.75, 0.1667, 0.6667, 0.2083, 0.08333, 0.2083, 0.1667, 0.1667, 0.1667, 0.1667, 0.08333, 0.2083, 0.3333, 0.2083, 0.4167, 0.1667, 0.4167, 0.1667, 0.3333, 0.1667, 0.4167, 0.1667, 0.5, 0.125, 0.5, 0.125, 0.4167, 0.1667, 0.6667, 0.1667, 0.75, 0.125, 0.75, 0.125, 0.6667, 0.1667, 0.08333, 0.1667, 0.1667, 0.125, 0.1667, 0.125, 0.08333, 0.1667, 0.3333, 0.1667, 0.4167, 0.125, 0.4167, 0.125, 0.3333, 0.1667, 0.5833, 0.1667, 0.6667, 0.125, 0.6667, 0.125, 0.5833, 0.1458, 0.0, 0.1667, 0.08333, 0.125, 0.08333, 0.1667, 0.8333, 0.1667, 0.9167, 0.125, 0.9167, 0.125, 0.8333, 0.1667, 0.25, 0.1667, 0.3333, 0.125, 0.3333, 0.125, 0.25, 0.1667, 0.5, 0.1667, 0.5833, 0.125, 0.5833, 0.125, 0.5, 0.1667, 0.75, 0.1667, 0.8333, 0.125, 0.8333, 0.125, 0.75, 0.1667, 0.1667, 0.1667, 0.25, 0.125, 0.25, 0.125, 0.1667, 0.125, 0.5, 0.125, 0.5833, 0.08333, 0.5833, 0.08333, 0.5, 0.125, 0.75, 0.125, 0.8333, 0.08333, 0.8333, 0.08333, 0.75, 0.125, 0.1667, 0.125, 0.25, 0.08333, 0.25, 0.08333, 0.1667, 0.125, 0.4167, 0.125, 0.5, 0.08333, 0.5, 0.08333, 0.4167, 0.125, 0.6667, 0.125, 0.75, 0.08333, 0.75, 0.08333, 0.6667, 0.125, 0.08333, 0.125, 0.1667, 0.08333, 0.1667, 0.08333, 0.08333, 0.125, 0.3333, 0.125, 0.4167, 0.08333, 0.4167, 0.08333, 0.3333, 0.125, 0.5833, 0.125, 0.6667, 0.08333, 0.6667, 0.08333, 0.5833, 0.1042, 0.0, 0.125, 0.08333, 0.08333, 0.08333, 0.125, 0.8333, 0.125, 0.9167, 0.08333, 0.9167, 0.08333, 0.8333, 0.125, 0.25, 0.125, 0.3333, 0.08333, 0.3333, 0.08333, 0.25, 0.08333, 0.3333, 0.08333, 0.4167, 0.04167, 0.4167, 0.04167, 0.3333, 0.08333, 0.5833, 0.08333, 0.6667, 0.04167, 0.6667, 0.04167, 0.5833, 0.0625, 0.0, 0.08333, 0.08333, 0.04167, 0.08333, 0.08333, 0.8333, 0.08333, 0.9167, 0.04167, 0.9167, 0.04167, 0.8333, 0.08333, 0.25, 0.08333, 0.3333, 0.04167, 0.3333, 0.04167, 0.25, 0.08333, 0.5, 0.08333, 0.5833, 0.04167, 0.5833, 0.04167, 0.5, 0.08333, 0.75, 0.08333, 0.8333, 0.04167, 0.8333, 0.04167, 0.75, 0.08333, 0.1667, 0.08333, 0.25, 0.04167, 0.25, 0.04167, 0.1667, 0.08333, 0.4167, 0.08333, 0.5, 0.04167, 0.5, 0.04167, 0.4167, 0.08333, 0.6667, 0.08333, 0.75, 0.04167, 0.75, 0.04167, 0.6667, 0.08333, 0.08333, 0.08333, 0.1667, 0.04167, 0.1667, 0.04167, 0.08333, 0.04167, 0.4167, 0.04167, 0.5, 0.0, 0.5, 0.0, 0.4167, 0.04167, 0.6667, 0.04167, 0.75, 2.98e-08, 0.75, 0.0, 0.6667, 0.04167, 0.08333, 0.04167, 0.1667, 0.0, 0.1667, 0.0, 0.08333, 0.04167, 0.3333, 0.04167, 0.4167, 0.0, 0.4167, 0.0, 0.3333, 0.04167, 0.5833, 0.04167, 0.6667, 0.0, 0.6667, 0.0, 0.5833, 0.02083, 0.0, 0.04167, 0.08333, 0.0, 0.08333, 0.04167, 0.8333, 0.04167, 0.9167, 0.0, 0.9167, 0.0, 0.8333, 0.04167, 0.25, 0.04167, 0.3333, 0.0, 0.3333, 2.98e-08, 0.25, 0.04167, 0.5, 0.04167, 0.5833, 0.0, 0.5833, 0.0, 0.5, 0.04167, 0.75, 0.04167, 0.8333, 0.0, 0.8333, 2.98e-08, 0.75, 0.04167, 0.1667, 0.04167, 0.25, 2.98e-08, 0.25, 0.0, 0.1667, 1.0, 0.25, 1.0, 0.3333, 0.9583, 0.3333, 0.9583, 0.25, 1.0, 0.5, 1.0, 0.5833, 0.9583, 0.5833, 0.9583, 0.5, 1.0, 0.75, 1.0, 0.8333, 0.9583, 0.8333, 0.9583, 0.75, 1.0, 0.1667, 1.0, 0.25, 0.9583, 0.25, 0.9583, 0.1667, 1.0, 0.4167, 1.0, 0.5, 0.9583, 0.5, 0.9583, 0.4167, 1.0, 0.6667, 1.0, 0.75, 0.9583, 0.75, 0.9583, 0.6667, 1.0, 0.08333, 1.0, 0.1667, 0.9583, 0.1667, 0.9583, 0.08333, 1.0, 0.3333, 1.0, 0.4167, 0.9583, 0.4167, 0.9583, 0.3333, 1.0, 0.5833, 1.0, 0.6667, 0.9583, 0.6667, 0.9583, 0.5833, 0.9792, 0.0, 1.0, 0.08333, 0.9583, 0.08333, 1.0, 0.8333, 1.0, 0.9167, 0.9583, 0.9167, 0.9583, 0.8333, 0.9583, 0.3333, 0.9583, 0.4167, 0.9167, 0.4167, 0.9167, 0.3333, 0.9583, 0.5833, 0.9583, 0.6667, 0.9167, 0.6667, 0.9167, 0.5833, 0.9375, 0.0, 0.9583, 0.08333, 0.9167, 0.08333, 0.9583, 0.8333, 0.9583, 0.9167, 0.9167, 0.9167, 0.9167, 0.8333, 0.9583, 0.25, 0.9583, 0.3333, 0.9167, 0.3333, 0.9167, 0.25, 0.9583, 0.5, 0.9583, 0.5833, 0.9167, 0.5833, 0.9167, 0.5, 0.9583, 0.75, 0.9583, 0.8333, 0.9167, 0.8333, 0.9167, 0.75, 0.9583, 0.1667, 0.9583, 0.25, 0.9167, 0.25, 0.9167, 0.1667, 0.9583, 0.4167, 0.9583, 0.5, 0.9167, 0.5, 0.9167, 0.4167, 0.9583, 0.6667, 0.9583, 0.75, 0.9167, 0.75, 0.9167, 0.6667, 0.9583, 0.08333, 0.9583, 0.1667, 0.9167, 0.1667, 0.9167, 0.08333, 0.9167, 0.1667, 0.9167, 0.25, 0.875, 0.25, 0.875, 0.1667, 0.9167, 0.4167, 0.9167, 0.5, 0.875, 0.5, 0.875, 0.4167, 0.9167, 0.6667, 0.9167, 0.75, 0.875, 0.75, 0.875, 0.6667, 0.9167, 0.08333, 0.9167, 0.1667, 0.875, 0.1667, 0.875, 0.08333, 0.9167, 0.3333, 0.9167, 0.4167, 0.875, 0.4167, 0.875, 0.3333, 0.9167, 0.5833, 0.9167, 0.6667, 0.875, 0.6667, 0.875, 0.5833, 0.8958, 0.0, 0.9167, 0.08333, 0.875, 0.08333, 0.9167, 0.8333, 0.9167, 0.9167, 0.875, 0.9167, 0.875, 0.8333, 0.9167, 0.25, 0.9167, 0.3333, 0.875, 0.3333, 0.875, 0.25, 0.9167, 0.5, 0.9167, 0.5833, 0.875, 0.5833, 0.875, 0.5, 0.9167, 0.75, 0.9167, 0.8333, 0.875, 0.8333, 0.875, 0.75, 0.875, 0.8333, 0.875, 0.9167, 0.8333, 0.9167, 0.8333, 0.8333, 0.875, 0.25, 0.875, 0.3333, 0.8333, 0.3333, 0.8333, 0.25, 0.875, 0.5, 0.875, 0.5833, 0.8333, 0.5833, 0.8333, 0.5, 0.875, 0.75, 0.875, 0.8333, 0.8333, 0.8333, 0.8333, 0.75, 0.875, 0.1667, 0.875, 0.25, 0.8333, 0.25, 0.8333, 0.1667, 0.875, 0.4167, 0.875, 0.5, 0.8333, 0.5, 0.8333, 0.4167, 0.875, 0.6667, 0.875, 0.75, 0.8333, 0.75, 0.8333, 0.6667, 0.875, 0.08333, 0.875, 0.1667, 0.8333, 0.1667, 0.8333, 0.08333, 0.875, 0.3333, 0.875, 0.4167, 0.8333, 0.4167, 0.8333, 0.3333, 0.875, 0.5833, 0.875, 0.6667, 0.8333, 0.6667, 0.8333, 0.5833, 0.8542, 0.0, 0.875, 0.08333, 0.8333, 0.08333, 0.8333, 0.08333, 0.8333, 0.1667, 0.7917, 0.1667, 0.7917, 0.08333, 0.8333, 0.3333, 0.8333, 0.4167, 0.7917, 0.4167, 0.7917, 0.3333, 0.8333, 0.5833, 0.8333, 0.6667, 0.7917, 0.6667, 0.7917, 0.5833, 0.8125, 0.0, 0.8333, 0.08333, 0.7917, 0.08333, 0.8333, 0.8333, 0.8333, 0.9167, 0.7917, 0.9167, 0.7917, 0.8333, 0.8333, 0.25, 0.8333, 0.3333, 0.7917, 0.3333, 0.7917, 0.25, 0.8333, 0.5, 0.8333, 0.5833, 0.7917, 0.5833, 0.7917, 0.5, 0.8333, 0.75, 0.8333, 0.8333, 0.7917, 0.8333, 0.7917, 0.75, 0.8333, 0.1667, 0.8333, 0.25, 0.7917, 0.25, 0.7917, 0.1667, 0.8333, 0.4167, 0.8333, 0.5, 0.7917, 0.5, 0.7917, 0.4167, 0.8333, 0.6667, 0.8333, 0.75, 0.7917, 0.75, 0.7917, 0.6667, 0.7917, 0.75, 0.7917, 0.8333, 0.75, 0.8333, 0.75, 0.75, 0.7917, 0.1667, 0.7917, 0.25, 0.75, 0.25, 0.75, 0.1667, 0.7917, 0.4167, 0.7917, 0.5, 0.75, 0.5, 0.75, 0.4167, 0.7917, 0.6667, 0.7917, 0.75, 0.75, 0.75, 0.75, 0.6667, 0.7917, 0.08333, 0.7917, 0.1667, 0.75, 0.1667, 0.75, 0.08333, 0.7917, 0.3333, 0.7917, 0.4167, 0.75, 0.4167, 0.75, 0.3333, 0.7917, 0.5833, 0.7917, 0.6667, 0.75, 0.6667, 0.75, 0.5833, 0.7708, 0.0, 0.7917, 0.08333, 0.75, 0.08333, 0.7917, 0.25, 0.7917, 0.3333, 0.75, 0.3333, 0.75, 0.25, 0.7917, 0.5, 0.7917, 0.5833, 0.75, 0.5833, 0.75, 0.5, 0.75, 0.6667, 0.75, 0.75, 0.7083, 0.75, 0.7083, 0.6667, 0.75, 0.9167, 0.7292, 1.0, 0.7083, 0.9167, 0.75, 0.3333, 0.75, 0.4167, 0.7083, 0.4167, 0.7083, 0.3333, 0.75, 0.5833, 0.75, 0.6667, 0.7083, 0.6667, 0.7083, 0.5833, 0.75, 0.8333, 0.75, 0.9167, 0.7083, 0.9167, 0.7083, 0.8333, 0.75, 0.5, 0.75, 0.5833, 0.7083, 0.5833, 0.7083, 0.5, 0.75, 0.75, 0.75, 0.8333, 0.7083, 0.8333, 0.7083, 0.75, 0.75, 0.4167, 0.75, 0.5, 0.7083, 0.5, 0.7083, 0.4167, 0.7083, 0.8333, 0.6667, 0.9167, 0.6667, 0.8333, 0.7083, 0.5, 0.7083, 0.5833, 0.6667, 0.5833, 0.6667, 0.5, 0.7083, 0.75, 0.7083, 0.8333, 0.6667, 0.8333, 0.6667, 0.75, 0.7083, 0.4167, 0.7083, 0.5, 0.6667, 0.5, 0.6667, 0.4167, 0.7083, 0.6667, 0.7083, 0.75, 0.6667, 0.75, 0.6667, 0.6667, 0.7083, 0.5833, 0.7083, 0.6667, 0.6667, 0.6667, 0.6667, 0.5833, 0.6667, 0.5833, 0.6667, 0.6667, 0.625, 0.6667, 0.625, 0.5833, 0.6667, 0.8333, 0.625, 0.9167, 0.625, 0.8333, 0.6667, 0.5, 0.6667, 0.5833, 0.625, 0.5833, 0.625, 0.5, 0.6667, 0.75, 0.6667, 0.8333, 0.625, 0.8333, 0.625, 0.75, 0.6667, 0.4167, 0.6667, 0.5, 0.625, 0.5, 0.625, 0.4167, 0.6667, 0.6667, 0.6667, 0.75, 0.625, 0.75, 0.625, 0.6667, 0.625, 0.75, 0.625, 0.8333, 0.5833, 0.8333, 0.5833, 0.75, 0.625, 0.6667, 0.625, 0.75, 0.5833, 0.75, 0.5833, 0.6667, 0.625, 0.9167, 0.6042, 1.0, 0.5833, 0.9167, 0.625, 0.5833, 0.625, 0.6667, 0.5833, 0.6667, 0.5833, 0.5833, 0.625, 0.8333, 0.625, 0.9167, 0.5833, 0.9167, 0.5833, 0.8333, 0.625, 0.5, 0.625, 0.5833, 0.5833, 0.5833, 0.5833, 0.5, 0.5833, 0.8333, 0.5417, 0.9167, 0.5417, 0.8333, 0.5833, 0.5, 0.5833, 0.5833, 0.5417, 0.5833, 0.5417, 0.5, 0.5833, 0.75, 0.5833, 0.8333, 0.5417, 0.8333, 0.5417, 0.75, 0.5833, 0.6667, 0.5833, 0.75, 0.5417, 0.75, 0.5417, 0.6667, 0.5833, 0.5833, 0.5833, 0.6667, 0.5417, 0.6667, 0.5417, 0.5833, 0.5417, 0.6667, 0.5417, 0.75, 0.5, 0.75, 0.5, 0.6667, 0.5417, 0.9167, 0.5208, 1.0, 0.5, 0.9167, 0.5417, 0.5833, 0.5417, 0.6667, 0.5, 0.6667, 0.5, 0.5833, 0.5417, 0.8333, 0.5417, 0.9167, 0.5, 0.9167, 0.5, 0.8333, 0.5417, 0.5, 0.5417, 0.5833, 0.5, 0.5833, 0.5, 0.5, 0.5417, 0.75, 0.5417, 0.8333, 0.5, 0.8333, 0.5, 0.75, 0.5, 0.75, 0.5, 0.8333, 0.4583, 0.8333, 0.4583, 0.75, 0.5, 0.6667, 0.5, 0.75, 0.4583, 0.75, 0.4583, 0.6667, 0.5, 0.5833, 0.5, 0.6667, 0.4583, 0.6667, 0.4583, 0.5833, 0.5, 0.8333, 0.4583, 0.9167, 0.4583, 0.8333, 0.4583, 0.5833, 0.4583, 0.6667, 0.4167, 0.6667, 0.4167, 0.5833, 0.4583, 0.8333, 0.4583, 0.9167, 0.4167, 0.9167, 0.4167, 0.8333, 0.4583, 0.5, 0.4583, 0.5833, 0.4167, 0.5833, 0.4167, 0.5, 0.4583, 0.75, 0.4583, 0.8333, 0.4167, 0.8333, 0.4167, 0.75, 0.4583, 0.6667, 0.4583, 0.75, 0.4167, 0.75, 0.4167, 0.6667, 0.4583, 0.9167, 0.4375, 1.0, 0.4167, 0.9167, 0.4167, 0.6667, 0.4167, 0.75, 0.375, 0.75, 0.375, 0.6667, 0.4167, 0.5833, 0.4167, 0.6667, 0.375, 0.6667, 0.375, 0.5833, 0.4167, 0.8333, 0.375, 0.9167, 0.375, 0.8333, 0.4167, 0.5, 0.4167, 0.5833, 0.375, 0.5833, 0.375, 0.5, 0.4167, 0.75, 0.4167, 0.8333, 0.375, 0.8333, 0.375, 0.75, 0.375, 0.5, 0.375, 0.5833, 0.3333, 0.5833, 0.3333, 0.5, 0.375, 0.75, 0.375, 0.8333, 0.3333, 0.8333, 0.3333, 0.75, 0.375, 0.6667, 0.375, 0.75, 0.3333, 0.75, 0.3333, 0.6667, 0.375, 0.9167, 0.3542, 1.0, 0.3333, 0.9167, 0.375, 0.5833, 0.375, 0.6667, 0.3333, 0.6667, 0.3333, 0.5833, 0.375, 0.8333, 0.375, 0.9167, 0.3333, 0.9167, 0.3333, 0.8333, 0.3333, 0.5833, 0.3333, 0.6667, 0.2917, 0.6667, 0.2917, 0.5833, 0.3333, 0.8333, 0.2917, 0.9167, 0.2917, 0.8333, 0.3333, 0.5, 0.3333, 0.5833, 0.2917, 0.5833, 0.2917, 0.5, 0.3333, 0.75, 0.3333, 0.8333, 0.2917, 0.8333, 0.2917, 0.75, 0.3333, 0.4167, 0.3333, 0.5, 0.2917, 0.5, 0.2917, 0.4167, 0.3333, 0.6667, 0.3333, 0.75, 0.2917, 0.75, 0.2917, 0.6667, 0.2917, 0.4167, 0.2917, 0.5, 0.25, 0.5, 0.25, 0.4167, 0.2917, 0.6667, 0.2917, 0.75, 0.25, 0.75, 0.25, 0.6667, 0.2917, 0.9167, 0.2708, 1.0, 0.25, 0.9167, 0.2917, 0.3333, 0.2917, 0.4167, 0.25, 0.4167, 0.25, 0.3333, 0.2917, 0.5833, 0.2917, 0.6667, 0.25, 0.6667, 0.25, 0.5833, 0.2917, 0.8333, 0.2917, 0.9167, 0.25, 0.9167, 0.25, 0.8333, 0.2917, 0.5, 0.2917, 0.5833, 0.25, 0.5833, 0.25, 0.5, 0.2917, 0.75, 0.2917, 0.8333, 0.25, 0.8333, 0.25, 0.75, 0.25, 0.5, 0.25, 0.5833, 0.2083, 0.5833, 0.2083, 0.5, 0.25, 0.75, 0.25, 0.8333, 0.2083, 0.8333, 0.2083, 0.75, 0.25, 0.4167, 0.25, 0.5, 0.2083, 0.5, 0.2083, 0.4167, 0.25, 0.6667, 0.25, 0.75, 0.2083, 0.75, 0.2083, 0.6667, 0.25, 0.3333, 0.25, 0.4167, 0.2083, 0.4167, 0.2083, 0.3333, 0.25, 0.5833, 0.25, 0.6667, 0.2083, 0.6667, 0.2083, 0.5833, 0.25, 0.8333, 0.2083, 0.9167, 0.2083, 0.8333, 0.2083, 0.5833, 0.2083, 0.6667, 0.1667, 0.6667, 0.1667, 0.5833, 0.2083, 0.8333, 0.1667, 0.9167, 0.1667, 0.8333, 0.2083, 0.5, 0.2083, 0.5833, 0.1667, 0.5833, 0.1667, 0.5, 0.2083, 0.75, 0.2083, 0.8333, 0.1667, 0.8333, 0.1667, 0.75, 0.2083, 0.4167, 0.2083, 0.5, 0.1667, 0.5, 0.1667, 0.4167, 0.2083, 0.6667, 0.2083, 0.75, 0.1667, 0.75, 0.1667, 0.6667, 0.1667, 0.6667, 0.1667, 0.75, 0.125, 0.75, 0.125, 0.6667, 0.1667, 0.9167, 0.1458, 1.0, 0.125, 0.9167, 0.1667, 0.5833, 0.1667, 0.6667, 0.125, 0.6667, 0.125, 0.5833, 0.1667, 0.8333, 0.1667, 0.9167, 0.125, 0.9167, 0.125, 0.8333, 0.1667, 0.5, 0.1667, 0.5833, 0.125, 0.5833, 0.125, 0.5, 0.1667, 0.75, 0.1667, 0.8333, 0.125, 0.8333, 0.125, 0.75, 0.7083, 0.8333, 0.7083, 0.75, 0.75, 0.75, 0.7917, 0.75, 0.7917, 0.6667, 0.8333, 0.6667, 0.8333, 0.5833, 0.8333, 0.5, 0.8333, 0.4167, 0.8333, 0.3333, 0.875, 0.3333, 0.875, 0.25, 0.9167, 0.25, 0.9583, 0.25, 0.9583, 0.1667, 1.0, 0.1667, 2.98e-08, 0.25, 0.04167, 0.25, 0.08333, 0.25, 0.125, 0.25, 0.125, 0.3333, 0.125, 0.4167, 0.1667, 0.4167, 0.1667, 0.5, 0.1667, 0.5833, 0.1667, 0.6667, 0.2083, 0.6667, 0.2083, 0.75, 0.25, 0.75, 0.25, 0.8333, 0.2917, 0.8333, 0.3333, 0.8333, 0.375, 0.8333, 0.4167, 0.8333, 0.4583, 0.8333, 0.4583, 0.9167, 0.5, 0.9167, 0.5, 0.8333, 0.5417, 0.8333, 0.5833, 0.8333, 0.625, 0.8333, 0.6667, 0.8333, 0.125, 0.75, 0.125, 0.8333, 0.08333, 0.8333, 0.08333, 0.75, 0.125, 0.6667, 0.125, 0.75, 0.08333, 0.75, 0.08333, 0.6667, 0.125, 0.9167, 0.1042, 1.0, 0.08333, 0.9167, 0.125, 0.5833, 0.125, 0.6667, 0.08333, 0.6667, 0.08333, 0.5833, 0.125, 0.8333, 0.125, 0.9167, 0.08333, 0.9167, 0.08333, 0.8333, 0.08333, 0.5833, 0.08333, 0.6667, 0.04167, 0.6667, 0.04167, 0.5833, 0.08333, 0.8333, 0.04167, 0.9167, 0.04167, 0.8333, 0.08333, 0.75, 0.08333, 0.8333, 0.04167, 0.8333, 0.04167, 0.75, 0.08333, 0.6667, 0.08333, 0.75, 0.04167, 0.75, 0.04167, 0.6667, 0.04167, 0.6667, 0.04167, 0.75, 2.98e-08, 0.75, 0.0, 0.6667, 0.04167, 0.5833, 0.04167, 0.6667, 0.0, 0.6667, 0.0, 0.5833, 0.04167, 0.8333, 0.0, 0.9167, 0.0, 0.8333, 0.04167, 0.75, 0.04167, 0.8333, 0.0, 0.8333, 2.98e-08, 0.75, 1.0, 0.8333, 1.0, 0.9167, 0.9583, 0.9167, 0.9583, 0.8333, 1.0, 0.75, 1.0, 0.8333, 0.9583, 0.8333, 0.9583, 0.75, 1.0, 0.6667, 1.0, 0.75, 0.9583, 0.75, 0.9583, 0.6667, 1.0, 0.9167, 0.9792, 1.0, 0.9583, 0.9167, 1.0, 0.5833, 1.0, 0.6667, 0.9583, 0.6667, 0.9583, 0.5833, 0.9583, 0.5833, 0.9583, 0.6667, 0.9167, 0.6667, 0.9167, 0.5833, 0.9583, 0.8333, 0.9167, 0.9167, 0.9167, 0.8333, 0.9583, 0.75, 0.9583, 0.8333, 0.9167, 0.8333, 0.9167, 0.75, 0.9583, 0.6667, 0.9583, 0.75, 0.9167, 0.75, 0.9167, 0.6667, 0.9167, 0.75, 0.9167, 0.8333, 0.875, 0.8333, 0.875, 0.75, 0.9167, 0.6667, 0.9167, 0.75, 0.875, 0.75, 0.875, 0.6667, 0.9167, 0.9167, 0.8958, 1.0, 0.875, 0.9167, 0.9167, 0.5833, 0.9167, 0.6667, 0.875, 0.6667, 0.875, 0.5833, 0.9167, 0.8333, 0.9167, 0.9167, 0.875, 0.9167, 0.875, 0.8333, 0.875, 0.8333, 0.8333, 0.9167, 0.8333, 0.8333, 0.875, 0.5, 0.875, 0.5833, 0.8333, 0.5833, 0.8333, 0.5, 0.875, 0.75, 0.875, 0.8333, 0.8333, 0.8333, 0.8333, 0.75, 0.875, 0.6667, 0.875, 0.75, 0.8333, 0.75, 0.8333, 0.6667, 0.875, 0.5833, 0.875, 0.6667, 0.8333, 0.6667, 0.8333, 0.5833, 0.8333, 0.6667, 0.8333, 0.75, 0.7917, 0.75, 0.7917, 0.6667, 0.8333, 0.9167, 0.8125, 1.0, 0.7917, 0.9167, 0.8333, 0.5833, 0.8333, 0.6667, 0.7917, 0.6667, 0.7917, 0.5833, 0.8333, 0.8333, 0.8333, 0.9167, 0.7917, 0.9167, 0.7917, 0.8333, 0.8333, 0.5, 0.8333, 0.5833, 0.7917, 0.5833, 0.7917, 0.5, 0.8333, 0.75, 0.8333, 0.8333, 0.7917, 0.8333, 0.7917, 0.75, 0.8333, 0.4167, 0.8333, 0.5, 0.7917, 0.5, 0.7917, 0.4167, 0.7917, 0.75, 0.7917, 0.8333, 0.75, 0.8333, 0.75, 0.75, 0.7917, 0.4167, 0.7917, 0.5, 0.75, 0.5, 0.75, 0.4167, 0.7917, 0.6667, 0.7917, 0.75, 0.75, 0.75, 0.75, 0.6667, 0.7917, 0.3333, 0.7917, 0.4167, 0.75, 0.4167, 0.75, 0.3333, 0.7917, 0.5833, 0.7917, 0.6667, 0.75, 0.6667, 0.75, 0.5833, 0.7917, 0.8333, 0.75, 0.9167, 0.75, 0.8333, 0.7917, 0.5, 0.7917, 0.5833, 0.75, 0.5833, 0.75, 0.5, 0.75, 0.6667, 0.75, 0.75, 0.7083, 0.75, 0.7083, 0.6667, 0.75, 0.25, 0.75, 0.3333, 0.7083, 0.3333, 0.7083, 0.25, 0.75, 0.5833, 0.75, 0.6667, 0.7083, 0.6667, 0.7083, 0.5833, 0.75, 0.08333, 0.75, 0.1667, 0.7083, 0.1667, 0.7083, 0.08333, 0.75, 0.3333, 0.75, 0.4167, 0.7083, 0.4167, 0.7083, 0.3333, 0.75, 0.1667, 0.75, 0.25, 0.7083, 0.25, 0.7083, 0.1667, 0.75, 0.4167, 0.75, 0.5, 0.7083, 0.5, 0.7083, 0.4167, 0.75, 0.5, 0.75, 0.5833, 0.7083, 0.5833, 0.7083, 0.5, 0.7292, 0.0, 0.75, 0.08333, 0.7083, 0.08333, 0.7083, 0.1667, 0.7083, 0.25, 0.6667, 0.25, 0.6667, 0.1667, 0.7083, 0.75, 0.7083, 0.8333, 0.6667, 0.8333, 0.6667, 0.75, 0.7083, 0.08333, 0.7083, 0.1667, 0.6667, 0.1667, 0.6667, 0.08333, 0.7083, 0.6667, 0.7083, 0.75, 0.6667, 0.75, 0.6667, 0.6667, 0.7083, 0.5, 0.7083, 0.5833, 0.6667, 0.5833, 0.6667, 0.5, 0.6875, 0.0, 0.7083, 0.08333, 0.6667, 0.08333, 0.7083, 0.4167, 0.7083, 0.5, 0.6667, 0.5, 0.6667, 0.4167, 0.7083, 0.5833, 0.7083, 0.6667, 0.6667, 0.6667, 0.6667, 0.5833, 0.7083, 0.25, 0.7083, 0.3333, 0.6667, 0.3333, 0.6667, 0.25, 0.7083, 0.3333, 0.7083, 0.4167, 0.6667, 0.4167, 0.6667, 0.3333, 0.6458, 0.0, 0.6667, 0.08333, 0.625, 0.08333, 0.6667, 0.25, 0.6667, 0.3333, 0.625, 0.3333, 0.625, 0.25, 0.6667, 0.5, 0.6667, 0.5833, 0.625, 0.5833, 0.625, 0.5, 0.6667, 0.08333, 0.6667, 0.1667, 0.625, 0.1667, 0.625, 0.08333, 0.6667, 0.3333, 0.6667, 0.4167, 0.625, 0.4167, 0.625, 0.3333, 0.6667, 0.4167, 0.6667, 0.5, 0.625, 0.5, 0.625, 0.4167, 0.6667, 0.5833, 0.6667, 0.6667, 0.625, 0.6667, 0.625, 0.5833, 0.6667, 0.6667, 0.6667, 0.75, 0.625, 0.75, 0.625, 0.6667, 0.6667, 0.1667, 0.6667, 0.25, 0.625, 0.25, 0.625, 0.1667, 0.6667, 0.75, 0.6667, 0.8333, 0.625, 0.8333, 0.625, 0.75, 0.625, 0.6667, 0.625, 0.75, 0.5833, 0.75, 0.5833, 0.6667, 0.625, 0.4167, 0.625, 0.5, 0.5833, 0.5, 0.5833, 0.4167, 0.625, 0.1667, 0.625, 0.25, 0.5833, 0.25, 0.5833, 0.1667, 0.625, 0.5833, 0.625, 0.6667, 0.5833, 0.6667, 0.5833, 0.5833, 0.625, 0.25, 0.625, 0.3333, 0.5833, 0.3333, 0.5833, 0.25, 0.625, 0.3333, 0.625, 0.4167, 0.5833, 0.4167, 0.5833, 0.3333, 0.625, 0.08333, 0.625, 0.1667, 0.5833, 0.1667, 0.5833, 0.08333, 0.6042, 0.0, 0.625, 0.08333, 0.5833, 0.08333, 0.625, 0.75, 0.625, 0.8333, 0.5833, 0.8333, 0.5833, 0.75, 0.625, 0.5, 0.625, 0.5833, 0.5833, 0.5833, 0.5833, 0.5, 0.5833, 0.5833, 0.5833, 0.6667, 0.5417, 0.6667, 0.5417, 0.5833, 0.5833, 0.25, 0.5833, 0.3333, 0.5417, 0.3333, 0.5417, 0.25, 0.5833, 0.6667, 0.5833, 0.75, 0.5417, 0.75, 0.5417, 0.6667, 0.5625, 0.0, 0.5833, 0.08333, 0.5417, 0.08333, 0.5833, 0.75, 0.5833, 0.8333, 0.5417, 0.8333, 0.5417, 0.75, 0.5833, 0.08333, 0.5833, 0.1667, 0.5417, 0.1667, 0.5417, 0.08333, 0.5833, 0.3333, 0.5833, 0.4167, 0.5417, 0.4167, 0.5417, 0.3333, 0.5833, 0.1667, 0.5833, 0.25, 0.5417, 0.25, 0.5417, 0.1667, 0.5833, 0.5, 0.5833, 0.5833, 0.5417, 0.5833, 0.5417, 0.5, 0.5833, 0.4167, 0.5833, 0.5, 0.5417, 0.5, 0.5417, 0.4167, 0.5417, 0.25, 0.5417, 0.3333, 0.5, 0.3333, 0.5, 0.25, 0.5417, 0.75, 0.5417, 0.8333, 0.5, 0.8333, 0.5, 0.75, 0.5417, 0.08333, 0.5417, 0.1667, 0.5, 0.1667, 0.5, 0.08333, 0.5417, 0.5, 0.5417, 0.5833, 0.5, 0.5833, 0.5, 0.5, 0.5208, 0.0, 0.5417, 0.08333, 0.5, 0.08333, 0.5417, 0.4167, 0.5417, 0.5, 0.5, 0.5, 0.5, 0.4167, 0.5417, 0.5833, 0.5417, 0.6667, 0.5, 0.6667, 0.5, 0.5833, 0.5417, 0.3333, 0.5417, 0.4167, 0.5, 0.4167, 0.5, 0.3333, 0.5417, 0.1667, 0.5417, 0.25, 0.5, 0.25, 0.5, 0.1667, 0.5417, 0.6667, 0.5417, 0.75, 0.5, 0.75, 0.5, 0.6667, 0.5, 0.1667, 0.5, 0.25, 0.4583, 0.25, 0.4583, 0.1667, 0.5, 0.4167, 0.5, 0.5, 0.4583, 0.5, 0.4583, 0.4167, 0.5, 0.6667, 0.5, 0.75, 0.4583, 0.75, 0.4583, 0.6667, 0.5, 0.08333, 0.5, 0.1667, 0.4583, 0.1667, 0.4583, 0.08333, 0.5, 0.3333, 0.5, 0.4167, 0.4583, 0.4167, 0.4583, 0.3333, 0.5, 0.75, 0.5, 0.8333, 0.4583, 0.8333, 0.4583, 0.75, 0.4792, 0.0, 0.5, 0.08333, 0.4583, 0.08333, 0.5, 0.25, 0.5, 0.3333, 0.4583, 0.3333, 0.4583, 0.25, 0.5, 0.8333, 0.5, 0.9167, 0.4583, 0.9167, 0.4583, 0.8333, 0.5, 0.5, 0.5, 0.5833, 0.4583, 0.5833, 0.4583, 0.5, 0.5, 0.5833, 0.5, 0.6667, 0.4583, 0.6667, 0.4583, 0.5833, 0.4583, 0.25, 0.4583, 0.3333, 0.4167, 0.3333, 0.4167, 0.25, 0.4583, 0.5, 0.4583, 0.5833, 0.4167, 0.5833, 0.4167, 0.5, 0.4583, 0.5833, 0.4583, 0.6667, 0.4167, 0.6667, 0.4167, 0.5833, 0.4583, 0.1667, 0.4583, 0.25, 0.4167, 0.25, 0.4167, 0.1667, 0.4583, 0.4167, 0.4583, 0.5, 0.4167, 0.5, 0.4167, 0.4167, 0.4583, 0.6667, 0.4583, 0.75, 0.4167, 0.75, 0.4167, 0.6667, 0.4583, 0.08333, 0.4583, 0.1667, 0.4167, 0.1667, 0.4167, 0.08333, 0.4583, 0.3333, 0.4583, 0.4167, 0.4167, 0.4167, 0.4167, 0.3333, 0.4583, 0.75, 0.4583, 0.8333, 0.4167, 0.8333, 0.4167, 0.75, 0.4375, 0.0, 0.4583, 0.08333, 0.4167, 0.08333, 0.4167, 0.08333, 0.4167, 0.1667, 0.375, 0.1667, 0.375, 0.08333, 0.4167, 0.3333, 0.4167, 0.4167, 0.375, 0.4167, 0.375, 0.3333, 0.4167, 0.75, 0.4167, 0.8333, 0.375, 0.8333, 0.375, 0.75, 0.3958, 0.0, 0.4167, 0.08333, 0.375, 0.08333, 0.4167, 0.25, 0.4167, 0.3333, 0.375, 0.3333, 0.375, 0.25, 0.4167, 0.5, 0.4167, 0.5833, 0.375, 0.5833, 0.375, 0.5, 0.4167, 0.5833, 0.4167, 0.6667, 0.375, 0.6667, 0.375, 0.5833, 0.4167, 0.1667, 0.4167, 0.25, 0.375, 0.25, 0.375, 0.1667, 0.4167, 0.4167, 0.4167, 0.5, 0.375, 0.5, 0.375, 0.4167, 0.4167, 0.6667, 0.4167, 0.75, 0.375, 0.75, 0.375, 0.6667, 0.375, 0.1667, 0.375, 0.25, 0.3333, 0.25, 0.3333, 0.1667, 0.375, 0.4167, 0.375, 0.5, 0.3333, 0.5, 0.3333, 0.4167, 0.375, 0.6667, 0.375, 0.75, 0.3333, 0.75, 0.3333, 0.6667, 0.375, 0.08333, 0.375, 0.1667, 0.3333, 0.1667, 0.3333, 0.08333, 0.375, 0.3333, 0.375, 0.4167, 0.3333, 0.4167, 0.3333, 0.3333, 0.375, 0.75, 0.375, 0.8333, 0.3333, 0.8333, 0.3333, 0.75, 0.3542, 0.0, 0.375, 0.08333, 0.3333, 0.08333, 0.375, 0.25, 0.375, 0.3333, 0.3333, 0.3333, 0.3333, 0.25, 0.375, 0.5, 0.375, 0.5833, 0.3333, 0.5833, 0.3333, 0.5, 0.375, 0.5833, 0.375, 0.6667, 0.3333, 0.6667, 0.3333, 0.5833, 0.3125, 0.0, 0.3333, 0.08333, 0.2917, 0.08333, 0.3333, 0.25, 0.3333, 0.3333, 0.2917, 0.3333, 0.2917, 0.25, 0.3333, 0.5, 0.3333, 0.5833, 0.2917, 0.5833, 0.2917, 0.5, 0.3333, 0.5833, 0.3333, 0.6667, 0.2917, 0.6667, 0.2917, 0.5833, 0.3333, 0.1667, 0.3333, 0.25, 0.2917, 0.25, 0.2917, 0.1667, 0.3333, 0.4167, 0.3333, 0.5, 0.2917, 0.5, 0.2917, 0.4167, 0.3333, 0.6667, 0.3333, 0.75, 0.2917, 0.75, 0.2917, 0.6667, 0.3333, 0.08333, 0.3333, 0.1667, 0.2917, 0.1667, 0.2917, 0.08333, 0.3333, 0.3333, 0.3333, 0.4167, 0.2917, 0.4167, 0.2917, 0.3333, 0.3333, 0.75, 0.3333, 0.8333, 0.2917, 0.8333, 0.2917, 0.75, 0.2917, 0.08333, 0.2917, 0.1667, 0.25, 0.1667, 0.25, 0.08333, 0.2917, 0.3333, 0.2917, 0.4167, 0.25, 0.4167, 0.25, 0.3333, 0.2917, 0.75, 0.2917, 0.8333, 0.25, 0.8333, 0.25, 0.75, 0.2708, 0.0, 0.2917, 0.08333, 0.25, 0.08333, 0.2917, 0.25, 0.2917, 0.3333, 0.25, 0.3333, 0.25, 0.25, 0.2917, 0.5, 0.2917, 0.5833, 0.25, 0.5833, 0.25, 0.5, 0.2917, 0.5833, 0.2917, 0.6667, 0.25, 0.6667, 0.25, 0.5833, 0.2917, 0.1667, 0.2917, 0.25, 0.25, 0.25, 0.25, 0.1667, 0.2917, 0.4167, 0.2917, 0.5, 0.25, 0.5, 0.25, 0.4167, 0.2917, 0.6667, 0.2917, 0.75, 0.25, 0.75, 0.25, 0.6667, 0.25, 0.5833, 0.25, 0.6667, 0.2083, 0.6667, 0.2083, 0.5833, 0.25, 0.1667, 0.25, 0.25, 0.2083, 0.25, 0.2083, 0.1667, 0.25, 0.4167, 0.25, 0.5, 0.2083, 0.5, 0.2083, 0.4167, 0.25, 0.6667, 0.25, 0.75, 0.2083, 0.75, 0.2083, 0.6667, 0.25, 0.08333, 0.25, 0.1667, 0.2083, 0.1667, 0.2083, 0.08333, 0.25, 0.3333, 0.25, 0.4167, 0.2083, 0.4167, 0.2083, 0.3333, 0.2292, 0.0, 0.25, 0.08333, 0.2083, 0.08333, 0.25, 0.25, 0.25, 0.3333, 0.2083, 0.3333, 0.2083, 0.25, 0.25, 0.5, 0.25, 0.5833, 0.2083, 0.5833, 0.2083, 0.5, 0.1875, 0.0, 0.2083, 0.08333, 0.1667, 0.08333, 0.2083, 0.25, 0.2083, 0.3333, 0.1667, 0.3333, 0.1667, 0.25, 0.2083, 0.5, 0.2083, 0.5833, 0.1667, 0.5833, 0.1667, 0.5, 0.2083, 0.5833, 0.2083, 0.6667, 0.1667, 0.6667, 0.1667, 0.5833, 0.2083, 0.1667, 0.2083, 0.25, 0.1667, 0.25, 0.1667, 0.1667, 0.2083, 0.4167, 0.2083, 0.5, 0.1667, 0.5, 0.1667, 0.4167, 0.2083, 0.08333, 0.2083, 0.1667, 0.1667, 0.1667, 0.1667, 0.08333, 0.2083, 0.3333, 0.2083, 0.4167, 0.1667, 0.4167, 0.1667, 0.3333, 0.1667, 0.08333, 0.1667, 0.1667, 0.125, 0.1667, 0.125, 0.08333, 0.1667, 0.3333, 0.1667, 0.4167, 0.125, 0.4167, 0.125, 0.3333, 0.1458, 0.0, 0.1667, 0.08333, 0.125, 0.08333, 0.1667, 0.25, 0.1667, 0.3333, 0.125, 0.3333, 0.125, 0.25, 0.1667, 0.1667, 0.1667, 0.25, 0.125, 0.25, 0.125, 0.1667, 0.125, 0.1667, 0.125, 0.25, 0.08333, 0.25, 0.08333, 0.1667, 0.125, 0.08333, 0.125, 0.1667, 0.08333, 0.1667, 0.08333, 0.08333, 0.1042, 0.0, 0.125, 0.08333, 0.08333, 0.08333, 0.0625, 0.0, 0.08333, 0.08333, 0.04167, 0.08333, 0.08333, 0.1667, 0.08333, 0.25, 0.04167, 0.25, 0.04167, 0.1667, 0.08333, 0.08333, 0.08333, 0.1667, 0.04167, 0.1667, 0.04167, 0.08333, 0.04167, 0.08333, 0.04167, 0.1667, 0.0, 0.1667, 0.0, 0.08333, 0.02083, 0.0, 0.04167, 0.08333, 0.0, 0.08333, 0.04167, 0.1667, 0.04167, 0.25, 2.98e-08, 0.25, 0.0, 0.1667, 1.0, 0.08333, 1.0, 0.1667, 0.9583, 0.1667, 0.9583, 0.08333, 0.9792, 0.0, 1.0, 0.08333, 0.9583, 0.08333, 0.9375, 0.0, 0.9583, 0.08333, 0.9167, 0.08333, 0.9583, 0.1667, 0.9583, 0.25, 0.9167, 0.25, 0.9167, 0.1667, 0.9583, 0.08333, 0.9583, 0.1667, 0.9167, 0.1667, 0.9167, 0.08333, 0.9167, 0.08333, 0.9167, 0.1667, 0.875, 0.1667, 0.875, 0.08333, 0.8958, 0.0, 0.9167, 0.08333, 0.875, 0.08333, 0.9167, 0.1667, 0.9167, 0.25, 0.875, 0.25, 0.875, 0.1667, 0.875, 0.25, 0.875, 0.3333, 0.8333, 0.3333, 0.8333, 0.25, 0.875, 0.1667, 0.875, 0.25, 0.8333, 0.25, 0.8333, 0.1667, 0.875, 0.08333, 0.875, 0.1667, 0.8333, 0.1667, 0.8333, 0.08333, 0.8542, 0.0, 0.875, 0.08333, 0.8333, 0.08333, 0.8333, 0.1667, 0.8333, 0.25, 0.7917, 0.25, 0.7917, 0.1667, 0.8333, 0.4167, 0.8333, 0.5, 0.7917, 0.5, 0.7917, 0.4167, 0.8333, 0.08333, 0.8333, 0.1667, 0.7917, 0.1667, 0.7917, 0.08333, 0.8333, 0.3333, 0.8333, 0.4167, 0.7917, 0.4167, 0.7917, 0.3333, 0.8125, 0.0, 0.8333, 0.08333, 0.7917, 0.08333, 0.8333, 0.25, 0.8333, 0.3333, 0.7917, 0.3333, 0.7917, 0.25, 0.8333, 0.5, 0.8333, 0.5833, 0.7917, 0.5833, 0.7917, 0.5, 0.8333, 0.5833, 0.8333, 0.6667, 0.7917, 0.6667, 0.7917, 0.5833, 0.7708, 0.0, 0.7917, 0.08333, 0.75, 0.08333, 0.7917, 0.25, 0.7917, 0.3333, 0.75, 0.3333, 0.75, 0.25, 0.7917, 0.5, 0.7917, 0.5833, 0.75, 0.5833, 0.75, 0.5, 0.7917, 0.5833, 0.7917, 0.6667, 0.75, 0.6667, 0.75, 0.5833, 0.7917, 0.1667, 0.7917, 0.25, 0.75, 0.25, 0.75, 0.1667, 0.7917, 0.4167, 0.7917, 0.5, 0.75, 0.5, 0.75, 0.4167, 0.7917, 0.6667, 0.7917, 0.75, 0.75, 0.75, 0.75, 0.6667, 0.7917, 0.08333, 0.7917, 0.1667, 0.75, 0.1667, 0.75, 0.08333, 0.7917, 0.3333, 0.7917, 0.4167, 0.75, 0.4167, 0.75, 0.3333, 0.7917, 0.9167, 0.8333, 0.9167, 0.875, 0.9167, 0.9167, 0.9167, 0.9583, 0.9167, 0.0, 0.9167, 0.04167, 0.9167, 0.08333, 0.9167, 0.125, 0.9167, 0.1667, 0.9167, 0.2083, 0.9167, 0.2083, 0.8333, 0.25, 0.8333, 0.25, 0.75, 0.2917, 0.75, 0.2917, 0.6667, 0.3333, 0.6667, 0.3333, 0.5833, 0.3333, 0.5, 0.3333, 0.4167, 0.3333, 0.3333, 0.375, 0.3333, 0.375, 0.25, 0.375, 0.1667, 0.4167, 0.1667, 0.4583, 0.1667, 0.5, 0.1667, 0.5417, 0.1667, 0.5833, 0.1667, 0.5833, 0.25, 0.625, 0.25, 0.625, 0.3333, 0.6667, 0.3333, 0.6667, 0.4167, 0.6667, 0.5, 0.625, 0.5, 0.625, 0.5833, 0.625, 0.6667, 0.6667, 0.6667, 0.7083, 0.6667, 0.7083, 0.75, 0.75, 0.75, 0.75, 0.8333, 0.7917, 0.8333])
me_cylinder.materials.append(mat_trunk)
me_cylinder.materials.append(mat_trunk)
me_cylinder.materials.append(mat_canopy)
me_cylinder.update()

# ---- objects
ob_tree = bpy.data.objects.new('Tree', me_cylinder)

# ---- transforms, parenting, visibility, modifiers, constraints
ob_tree.location = (0.0, 0.0, 0.0)

# ---- collection membership
col_collection.objects.link(ob_tree)

# ---- scene / render settings (as saved in the file)
scene.frame_start = 1; scene.frame_end = 250; scene.frame_set(1)
scene.render.engine = 'BLENDER_EEVEE_NEXT'
scene.cycles.sampling_pattern = 'TABULATED_SOBOL'
scene.eevee.ray_tracing_options.trace_max_roughness = 0.0
bpy.context.view_layer.update()

# ---- added for rendering (the .blend has no active camera and no usable light): camera, sun
cam_auto = bpy.data.cameras.new('AutoCamera')
cam_auto.lens = 50.0
cam_auto.sensor_width = 36.0
cam_auto.clip_end = 1000.0
ob_auto_camera = bpy.data.objects.new('AutoCamera', cam_auto)
scene.collection.objects.link(ob_auto_camera)
ob_auto_camera.location = (14.1434, -17.0971, 13.8781)
ob_auto_camera.rotation_euler = (1.09748, -7.21219e-08, 0.694738)
scene.camera = ob_auto_camera
light_auto_sun = bpy.data.lights.new('AutoSun', 'SUN')
light_auto_sun.energy = 3.0
light_auto_sun.angle = 0.0523599
ob_auto_sun = bpy.data.objects.new('AutoSun', light_auto_sun)
scene.collection.objects.link(ob_auto_sun)
ob_auto_sun.rotation_euler = (0.872665, 0.174533, 0.523599)
bpy.context.view_layer.update()
